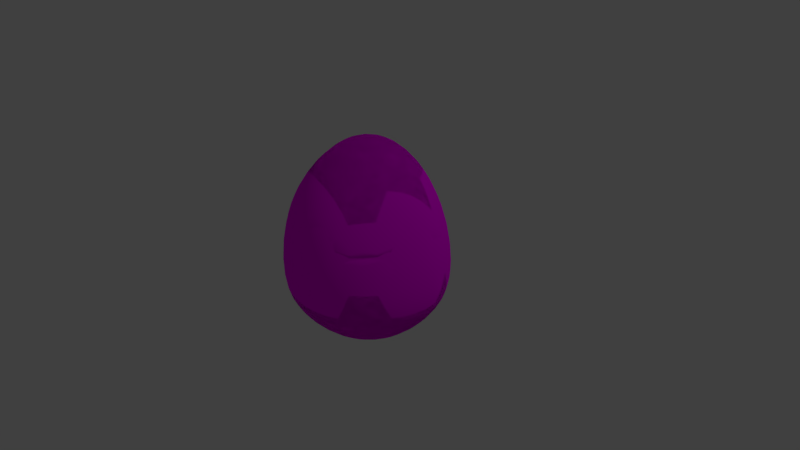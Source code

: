 # Source: egg_blender.blend  (saved by Blender 2.78.0; exported with 4.5.12 LTS)
import bpy
from mathutils import Matrix  # noqa: F401  (used for matrix-valued properties, if any)

bpy.ops.wm.read_factory_settings(use_empty=True)
scene = bpy.context.scene
scene.name = 'Scene'

# ---- collections
col_collection_1 = bpy.data.collections.new('Collection 1'); scene.collection.children.link(col_collection_1)

# ---- images (referenced by path relative to the original .blend; pixels are not part of the script)
import os
ASSET_DIR = os.environ.get("B2B_ASSET_DIR", "")  # directory of the original .blend (textures are referenced by path, not embedded)
HERE = os.path.dirname(os.path.abspath(__file__))  # packed textures are extracted next to this script under _unpacked/

def load_image(name, relpath, width, height, colorspace="sRGB"):
    """Load a texture the original file referenced (path relative to the .blend, or extracted next to this script)."""
    p = next((c for c in (os.path.join(HERE, relpath), os.path.join(ASSET_DIR, relpath)) if relpath and os.path.exists(c)), "")
    if p:
        img = bpy.data.images.load(p, check_existing=True)
        img.name = name
    else:  # same state as the original file: an image datablock whose file is absent (Cycles renders it pink)
        img = bpy.data.images.new(name, width, height)
        img.source = "FILE"
        img.filepath = "//" + (relpath or name)
    img.colorspace_settings.name = colorspace
    return img
img_egg_texture = load_image('egg_texture', 'egg_texture.png', 1024, 1024, 'sRGB')

# ---- materials (node trees are filled in below, after node groups)
mat_egg_material = bpy.data.materials.new('egg_material')
mat_egg_material.alpha_threshold = 0.0
mat_egg_material.roughness = 0.5
mat_egg_material.line_color = (0.0, 0.0, 0.0, 1.0)

# ---- material node trees
mat_egg_material.use_nodes = True; mat_egg_material.node_tree.nodes.clear()
_N = mat_egg_material.node_tree.nodes; _L = mat_egg_material.node_tree.links
n0 = _N.new('ShaderNodeOutputMaterial'); n0.name = 'Material Output'; n0.location = (471, 341)
n1 = _N.new('ShaderNodeBsdfDiffuse'); n1.name = 'Diffuse BSDF'; n1.location = (181, 341)
n2 = _N.new('ShaderNodeTexImage'); n2.name = 'Image Texture'; n2.location = (-49, 385)
n2.width = 140
n2.image = img_egg_texture
_L.new(n1.outputs[0], n0.inputs[0])
_L.new(n2.outputs[0], n1.inputs[0])
_L.new(n2.outputs[1], n1.inputs[1])
n0.is_active_output = True

# ---- world
world_world = bpy.data.worlds.new('World'); scene.world = world_world
world_world.color = (0.05088, 0.05088, 0.05088)
world_world.use_sun_shadow = False
world_world.sun_shadow_jitter_overblur = 0.0
world_world.cycles.sampling_method = 'MANUAL'

# ---- cameras
cam_camera = bpy.data.cameras.new('Camera')
cam_camera.clip_end = 100.0
cam_camera.lens = 35.0
cam_camera.sensor_width = 32.0
cam_camera.sensor_height = 18.0
cam_camera.ortho_scale = 7.314
cam_camera.dof.focus_distance = 0.0

# ---- lights
light_lamp = bpy.data.lights.new('Lamp', 'POINT')
light_lamp.transmission_factor = 0.0
light_lamp.cutoff_distance = 30.0
light_lamp.energy = 100.0
light_lamp.shadow_buffer_clip_start = 1.001
light_lamp.shadow_soft_size = 0.1
light_lamp.shadow_maximum_resolution = 0.006
light_lamp.use_absolute_resolution = True

# ---- meshes
me_icosphere_003 = bpy.data.meshes.new('Icosphere.003')
me_icosphere_003.from_pydata([(0.0, 0.0, -1.121), (0.8112, -0.5894, -0.5203), (-0.3099, -0.9536, -0.5203), (-1.003, 0.0, -0.5203), (-0.2874, 0.8847, -0.4827), (0.7911, 0.5748, -0.5075), (-0.261, -0.8033, -0.7371), (-0.1821, -0.5605, -0.9537), (-0.087, -0.2678, -1.085), (0.2278, -0.1655, -1.085), (0.4768, -0.3464, -0.9537), (0.6833, -0.4965, -0.7371), (0.5963, -0.7643, -0.5745), (0.2947, -0.907, -0.5954), (-0.03323, -0.9688, -0.5745), (0.9037, 0.3283, -0.5698), (0.9536, 0.0, -0.5954), (0.9111, -0.331, -0.5745), (0.2264, 0.1645, -1.079), (0.4726, 0.3433, -0.9451), (0.6643, 0.4827, -0.7166), (-0.8447, 0.0, -0.7371), (-0.5894, 0.0, -0.9536), (-0.2816, 0.0, -1.085), (-0.5426, -0.8033, -0.5745), (-0.7715, -0.5605, -0.5954), (-0.9317, -0.2678, -0.5745), (-0.2478, 0.7625, -0.6997), (-0.1776, 0.5466, -0.9299), (-0.08648, 0.2662, -1.079), (-0.9262, 0.2662, -0.5711), (-0.7524, 0.5467, -0.5807), (-0.5151, 0.7627, -0.5454), (-0.03068, 0.8946, -0.5304), (0.2775, 0.8539, -0.5606), (0.5687, 0.7288, -0.5479), (0.9556, -0.1471, 0.6924), (1.066, -0.3464, -2.93e-08), (0.9649, -0.4965, -0.3443), (0.9406, 0.484, -0.3356), (1.057, 0.3433, 2.904e-08), (1.055, 0.1628, 0.4503), (0.1532, -0.9559, 0.6925), (0.0, -1.121, -2.93e-08), (-0.174, -1.071, -0.3443), (0.7704, -0.7643, -0.3443), (0.659, -0.907, 2.93e-08), (0.4808, -0.9529, 0.4503), (-0.9491, -0.4883, 0.4503), (-1.066, -0.3464, -2.93e-08), (-1.072, -0.1655, -0.3443), (-0.4888, -0.9688, -0.3443), (-0.659, -0.907, 2.93e-08), (-0.7577, -0.7517, 0.4503), (-0.6538, 0.6471, 0.6686), (-0.6202, 0.8536, -2.757e-08), (-0.4528, 0.8974, -0.3189), (-1.067, 0.1647, -0.3427), (-1.057, 0.3433, 2.904e-08), (-0.9245, 0.4757, 0.4386), (0.4434, 0.8789, 0.4153), (0.6202, 0.8536, -2.757e-08), (0.7366, 0.7307, -0.3292), (-0.1583, 0.9746, -0.3133), (0.0, 1.005, 2.625e-08), (0.1389, 0.8697, 0.6513), (0.9274, 0.4577, 0.4836), (0.8789, 0.6386, 0.0), (0.6332, 0.6526, 0.7109), (-0.1384, 0.9522, 0.4499), (-0.3168, 0.975, -7.417e-07), (-0.4552, 0.8658, 0.4574), (-1.041, 0.1786, 0.494), (-1.121, -4.045e-07, 1.027e-06), (-0.9482, -0.1615, 0.7363), (-0.4489, -0.8488, 0.7363), (-0.3464, -1.066, -1.298e-06), (-0.152, -1.046, 0.4943), (0.7378, -0.7569, 0.4943), (0.907, -0.659, -3.136e-06), (0.9478, -0.4678, 0.4943), (0.3168, 0.975, -4.008e-14), (0.4663, 0.887, -0.3488), (0.1422, 0.9786, -0.3441), (-0.8789, 0.6386, -1.274e-13), (-0.7158, 0.7343, -0.3569), (-0.9451, 0.4664, -0.3668), (-0.907, -0.659, 1.346e-13), (-0.9661, -0.4768, -0.375), (-0.752, -0.7715, -0.375), (0.3464, -1.066, 4.696e-14), (0.1549, -1.066, -0.375), (0.5014, -0.9536, -0.375), (1.121, 0.0, 0.0), (1.062, -0.1821, -0.375), (1.055, 0.1809, -0.3724), (0.3931, 0.6386, -0.7862), (0.1511, 0.4651, -0.9781), (0.0561, 0.7313, -0.769), (-0.4861, 0.5715, -0.7866), (-0.4024, 0.2923, -0.9947), (-0.7098, 0.2923, -0.8048), (-0.7155, -0.2947, -0.8112), (-0.4056, -0.2947, -1.003), (-0.5014, -0.5894, -0.8112), (0.7455, 0.1805, -0.8041), (0.752, -0.1821, -0.8112), (0.5014, -8.273e-07, -1.003), (0.05918, -0.7715, -0.8112), (0.1549, -0.4768, -1.003), (0.4056, -0.6589, -0.8112), (0.8217, -0.1295, 0.6719), (0.907, 0.1369, 0.4636), (0.1317, -0.825, 0.6719), (0.4134, -0.8224, 0.4636), (-0.816, -0.4229, 0.4636), (-0.6515, -0.6494, 0.4636), (-0.5621, 0.5534, 0.6514), (-0.7949, 0.406, 0.4536), (0.3813, 0.7526, 0.4336), (0.1195, 0.7448, 0.6365), (0.7974, 0.3905, 0.4923), (0.5445, 0.5581, 0.6877), (-0.1189, 0.8157, 0.4633), (-0.3913, 0.7414, 0.4698), (-0.8952, 0.1505, 0.5012), (-0.8153, -0.1419, 0.7096), (-0.3859, -0.7329, 0.7096), (-0.1307, -0.9024, 0.5015), (0.6344, -0.6538, 0.5015), (0.815, -0.4053, 0.5015), (-0.444, -0.8399, 0.7343), (-0.7495, -0.7438, 0.4513), (0.9376, -0.463, 0.4948), (0.7298, -0.7489, 0.4948), (0.1515, -0.9458, 0.6909), (-0.1503, -1.035, 0.4948), (0.4756, -0.9428, 0.4513), (0.9173, 0.4525, 0.4843), (1.043, 0.1608, 0.4513), (-0.4502, 0.8562, 0.4584), (-0.1369, 0.9417, 0.451), (0.4386, 0.8692, 0.4167), (0.6263, 0.6453, 0.7091), (-0.9145, 0.4703, 0.4398), (-0.6467, 0.6399, 0.6673), (-1.03, 0.1764, 0.4945), (-0.9388, -0.4833, 0.4513), (-0.9379, -0.16, 0.7343), (0.9453, -0.1457, 0.6909), (0.1374, 0.8601, 0.6502), (-0.3922, -0.7445, 0.7123), (0.8283, -0.4115, 0.5007), (0.1339, -0.838, 0.6739), (0.4201, -0.8354, 0.4623), (0.8104, 0.3972, 0.4914), (-0.3977, 0.7538, 0.4685), (0.3875, 0.7653, 0.4317), (-0.8078, 0.4129, 0.4521), (-0.9098, 0.1533, 0.5005), (-0.8293, -0.4295, 0.4623), (-0.6621, -0.6596, 0.4623), (0.6447, -0.6641, 0.5007), (-0.1328, -0.9168, 0.5007), (0.9218, 0.1395, 0.4623), (-0.1209, 0.8293, 0.462), (0.5533, 0.5675, 0.6901), (-0.5713, 0.5627, 0.6531), (-0.8285, -0.1439, 0.7123), (0.8351, -0.1313, 0.6739), (0.1214, 0.7573, 0.638), (0.8721, -0.1361, 0.03269), (0.9627, 0.1466, 0.03269), (0.1398, -0.8743, 0.03269), (0.4388, -0.8716, 0.03269), (-0.8661, -0.4476, 0.03269), (-0.6915, -0.6879, 0.03269), (-0.5966, 0.5887, 0.03269), (-0.8437, 0.4322, 0.03269), (0.4047, 0.8002, 0.03269), (0.1268, 0.7919, 0.03269), (0.8464, 0.4158, 0.03269), (0.5779, 0.5937, 0.03269), (-0.1263, 0.8671, 0.03269), (-0.4154, 0.7882, 0.03269), (-0.9502, 0.1611, 0.03269), (-0.8653, -0.1493, 0.03269), (-0.4096, -0.7765, 0.03269), (-0.1387, -0.9565, 0.03269), (0.6733, -0.6927, 0.03269), (0.865, -0.4288, 0.03269), (0.8285, -0.1304, 0.03269), (0.9146, 0.1382, 0.03269), (0.1328, -0.8317, 0.03269), (0.4169, -0.8291, 0.03269), (-0.8228, -0.4263, 0.03269), (-0.6569, -0.6546, 0.03269), (-0.5668, 0.5581, 0.03269), (-0.8015, 0.4095, 0.03269), (0.3845, 0.7591, 0.03269), (0.1205, 0.7512, 0.03269), (0.8041, 0.3939, 0.03269), (0.549, 0.5629, 0.03269), (-0.1199, 0.8226, 0.03269), (-0.3946, 0.7477, 0.03269), (-0.9026, 0.1519, 0.03269), (-0.8221, -0.1429, 0.03269), (-0.3891, -0.7388, 0.03269), (-0.1318, -0.9098, 0.03269), (0.6397, -0.6591, 0.03269), (0.8218, -0.4085, 0.03269), (0.003238, -0.1367, 0.03269)], [], [(0, 9, 8), (1, 11, 17), (0, 8, 23), (0, 23, 29), (0, 29, 18), (1, 17, 38), (2, 14, 44), (3, 26, 50), (4, 32, 56), (5, 35, 62), (1, 38, 45), (2, 44, 51), (3, 50, 57), (4, 56, 63), (5, 62, 39), (40, 66, 41), (39, 67, 40), (40, 67, 66), (67, 68, 66), (39, 62, 67), (62, 61, 67), (67, 61, 68), (61, 60, 68), (64, 69, 65), (63, 70, 64), (64, 70, 69), (70, 71, 69), (63, 56, 70), (56, 55, 70), (70, 55, 71), (55, 54, 71), (58, 72, 59), (57, 73, 58), (58, 73, 72), (73, 74, 72), (57, 50, 73), (50, 49, 73), (73, 49, 74), (49, 48, 74), (52, 75, 53), (51, 76, 52), (52, 76, 75), (76, 77, 75), (51, 44, 76), (44, 43, 76), (76, 43, 77), (43, 42, 77), (46, 78, 47), (45, 79, 46), (46, 79, 78), (79, 80, 78), (45, 38, 79), (38, 37, 79), (79, 37, 80), (37, 36, 80), (61, 81, 60), (62, 82, 61), (60, 81, 65), (81, 64, 65), (61, 82, 81), (82, 83, 81), (81, 83, 64), (83, 63, 64), (62, 35, 82), (35, 34, 82), (82, 34, 83), (34, 33, 83), (83, 33, 63), (33, 4, 63), (55, 84, 54), (56, 85, 55), (54, 84, 59), (84, 58, 59), (55, 85, 84), (85, 86, 84), (84, 86, 58), (86, 57, 58), (56, 32, 85), (32, 31, 85), (85, 31, 86), (31, 30, 86), (86, 30, 57), (30, 3, 57), (49, 87, 48), (50, 88, 49), (48, 87, 53), (87, 52, 53), (49, 88, 87), (88, 89, 87), (87, 89, 52), (89, 51, 52), (50, 26, 88), (26, 25, 88), (88, 25, 89), (25, 24, 89), (89, 24, 51), (24, 2, 51), (43, 90, 42), (44, 91, 43), (42, 90, 47), (90, 46, 47), (43, 91, 90), (91, 92, 90), (90, 92, 46), (92, 45, 46), (44, 14, 91), (14, 13, 91), (91, 13, 92), (13, 12, 92), (92, 12, 45), (12, 1, 45), (37, 93, 36), (38, 94, 37), (36, 93, 41), (93, 40, 41), (37, 94, 93), (94, 95, 93), (93, 95, 40), (95, 39, 40), (38, 17, 94), (17, 16, 94), (94, 16, 95), (16, 15, 95), (95, 15, 39), (15, 5, 39), (20, 35, 5), (19, 96, 20), (18, 97, 19), (20, 96, 35), (96, 34, 35), (19, 97, 96), (97, 98, 96), (96, 98, 34), (98, 33, 34), (18, 29, 97), (29, 28, 97), (97, 28, 98), (28, 27, 98), (98, 27, 33), (27, 4, 33), (27, 32, 4), (28, 99, 27), (29, 100, 28), (27, 99, 32), (99, 31, 32), (28, 100, 99), (100, 101, 99), (99, 101, 31), (101, 30, 31), (29, 23, 100), (23, 22, 100), (100, 22, 101), (22, 21, 101), (101, 21, 30), (21, 3, 30), (21, 26, 3), (22, 102, 21), (23, 103, 22), (21, 102, 26), (102, 25, 26), (22, 103, 102), (103, 104, 102), (102, 104, 25), (104, 24, 25), (23, 8, 103), (8, 7, 103), (103, 7, 104), (7, 6, 104), (104, 6, 24), (6, 2, 24), (15, 20, 5), (16, 105, 15), (17, 106, 16), (15, 105, 20), (105, 19, 20), (16, 106, 105), (106, 107, 105), (105, 107, 19), (107, 18, 19), (17, 11, 106), (11, 10, 106), (106, 10, 107), (10, 9, 107), (107, 9, 18), (9, 0, 18), (6, 14, 2), (7, 108, 6), (8, 109, 7), (6, 108, 14), (108, 13, 14), (7, 109, 108), (109, 110, 108), (108, 110, 13), (110, 12, 13), (8, 9, 109), (9, 10, 109), (109, 10, 110), (10, 11, 110), (110, 11, 12), (11, 1, 12), (161, 151, 127, 116), (162, 152, 130, 129), (163, 153, 113, 128), (153, 154, 114, 113), (164, 155, 121, 112), (165, 156, 124, 123), (166, 157, 119, 122), (167, 158, 118, 117), (158, 159, 125, 118), (151, 163, 128, 127), (168, 160, 115, 126), (155, 166, 122, 121), (169, 164, 112, 111), (154, 162, 129, 114), (160, 161, 116, 115), (152, 169, 111, 130), (170, 165, 123, 120), (159, 168, 126, 125), (157, 170, 120, 119), (156, 167, 117, 124), (71, 54, 145, 140), (60, 65, 150, 142), (72, 74, 148, 146), (65, 69, 141, 150), (80, 36, 149, 133), (48, 53, 132, 147), (47, 78, 134, 137), (36, 41, 139, 149), (66, 68, 143, 138), (74, 48, 147, 148), (75, 77, 136, 131), (59, 72, 146, 144), (54, 59, 144, 145), (68, 60, 142, 143), (69, 71, 140, 141), (41, 66, 138, 139), (42, 47, 137, 135), (77, 42, 135, 136), (78, 80, 133, 134), (53, 75, 131, 132), (140, 145, 167, 156), (142, 150, 170, 157), (146, 148, 168, 159), (150, 141, 165, 170), (133, 149, 169, 152), (147, 132, 161, 160), (137, 134, 162, 154), (149, 139, 164, 169), (138, 143, 166, 155), (148, 147, 160, 168), (131, 136, 163, 151), (144, 146, 159, 158), (145, 144, 158, 167), (143, 142, 157, 166), (141, 140, 156, 165), (139, 138, 155, 164), (135, 137, 154, 153), (136, 135, 153, 163), (134, 133, 152, 162), (132, 131, 151, 161), (129, 130, 190, 189), (118, 125, 185, 178), (130, 111, 171, 190), (125, 126, 186, 185), (112, 121, 181, 172), (119, 120, 180, 179), (126, 115, 175, 186), (121, 122, 182, 181), (117, 118, 178, 177), (116, 127, 187, 176), (122, 119, 179, 182), (115, 116, 176, 175), (127, 128, 188, 187), (120, 123, 183, 180), (113, 114, 174, 173), (128, 113, 173, 188), (123, 124, 184, 183), (111, 112, 172, 171), (114, 129, 189, 174), (124, 117, 177, 184), (178, 185, 205, 198), (190, 171, 191, 210), (185, 186, 206, 205), (172, 181, 201, 192), (179, 180, 200, 199), (186, 175, 195, 206), (181, 182, 202, 201), (177, 178, 198, 197), (176, 187, 207, 196), (182, 179, 199, 202), (175, 176, 196, 195), (187, 188, 208, 207), (180, 183, 203, 200), (173, 174, 194, 193), (188, 173, 193, 208), (183, 184, 204, 203), (171, 172, 192, 191), (174, 189, 209, 194), (184, 177, 197, 204), (189, 190, 210, 209), (205, 206, 211, 198), (204, 197, 198, 211), (200, 203, 204, 211), (202, 199, 200, 211), (192, 201, 202, 211), (210, 191, 192, 211), (194, 209, 210, 211), (208, 193, 194, 211), (196, 207, 208, 211), (206, 195, 196, 211)])
me_icosphere_003.polygons.foreach_set('use_smooth', [True] * 310)
_uv = me_icosphere_003.uv_layers.new(name='UVMap')
_uv.uv.foreach_set('vector', [0.1827, 0.7976, 0.1761, 0.7357, 0.2266, 0.773, 0.1722, 0.0695, 0.1702, 0.02889, 0.2193, 0.05701, 0.1827, 0.7976, 0.2266, 0.773, 0.215, 0.8452, 0.1827, 0.7976, 0.215, 0.8452, 0.1573, 0.8524, 0.1827, 0.7976, 0.1573, 0.8524, 0.1333, 0.7851, 0.1722, 0.0695, 0.2193, 0.05701, 0.2033, 0.1027, 0.4746, 0.8151, 0.4308, 0.8375, 0.4445, 0.7757, 0.6672, 0.8723, 0.6316, 0.8611, 0.664, 0.8186, 0.9236, 0.3933, 0.8794, 0.3993, 0.9086, 0.3512, 0.5173, 0.4541, 0.4689, 0.45, 0.5, 0.4076, 0.1722, 0.0695, 0.2033, 0.1027, 0.1446, 0.1074, 0.4746, 0.8151, 0.4445, 0.7757, 0.5018, 0.7704, 0.7222, 0.3775, 0.6954, 0.3363, 0.7393, 0.3357, 0.9236, 0.3933, 0.9086, 0.3512, 0.9538, 0.3602, 0.5173, 0.4541, 0.5, 0.4076, 0.554, 0.4247, 0.5978, 0.3603, 0.5864, 0.2461, 0.634, 0.2684, 0.554, 0.4247, 0.542, 0.3436, 0.5978, 0.3603, 0.5978, 0.3603, 0.542, 0.3436, 0.5864, 0.2461, 0.542, 0.3436, 0.5269, 0.2324, 0.5864, 0.2461, 0.554, 0.4247, 0.5, 0.4076, 0.542, 0.3436, 0.5, 0.4076, 0.4836, 0.3273, 0.542, 0.3436, 0.542, 0.3436, 0.4836, 0.3273, 0.5269, 0.2324, 0.4836, 0.3273, 0.4726, 0.2298, 0.5269, 0.2324, 0.3826, 0.3017, 0.3865, 0.2007, 0.4246, 0.219, 0.9538, 0.3602, 0.9407, 0.2853, 0.9822, 0.2964, 0.9822, 0.2964, 0.9407, 0.2853, 0.9671, 0.192, 0.9407, 0.2853, 0.9183, 0.1793, 0.9671, 0.192, 0.9538, 0.3602, 0.9086, 0.3512, 0.9407, 0.2853, 0.9086, 0.3512, 0.8888, 0.2748, 0.9407, 0.2853, 0.9407, 0.2853, 0.8888, 0.2748, 0.9183, 0.1793, 0.8888, 0.2748, 0.8664, 0.1772, 0.9183, 0.1793, 0.7701, 0.2601, 0.7594, 0.1515, 0.8111, 0.1675, 0.7393, 0.3357, 0.7176, 0.2582, 0.7701, 0.2601, 0.7701, 0.2601, 0.7176, 0.2582, 0.7594, 0.1515, 0.7176, 0.2582, 0.7126, 0.1518, 0.7594, 0.1515, 0.7393, 0.3357, 0.6954, 0.3363, 0.7176, 0.2582, 0.6954, 0.3363, 0.6787, 0.2605, 0.7176, 0.2582, 0.7176, 0.2582, 0.6787, 0.2605, 0.7126, 0.1518, 0.6489, 0.7338, 0.6213, 0.637, 0.664, 0.6531, 0.5357, 0.7002, 0.5112, 0.6077, 0.5681, 0.6212, 0.5018, 0.7704, 0.4736, 0.7, 0.5357, 0.7002, 0.5357, 0.7002, 0.4736, 0.7, 0.5112, 0.6077, 0.4736, 0.7, 0.4493, 0.6134, 0.5112, 0.6077, 0.5018, 0.7704, 0.4445, 0.7757, 0.4736, 0.7, 0.4445, 0.7757, 0.4158, 0.7112, 0.4736, 0.7, 0.4736, 0.7, 0.4158, 0.7112, 0.4493, 0.6134, 0.4158, 0.7112, 0.3991, 0.6368, 0.4493, 0.6134, 0.1163, 0.1857, 0.1515, 0.2928, 0.09627, 0.2915, 0.1446, 0.1074, 0.1776, 0.1784, 0.1163, 0.1857, 0.1163, 0.1857, 0.1776, 0.1784, 0.1515, 0.2928, 0.1776, 0.1784, 0.2148, 0.2878, 0.1515, 0.2928, 0.1446, 0.1074, 0.2033, 0.1027, 0.1776, 0.1784, 0.2033, 0.1027, 0.2392, 0.176, 0.1776, 0.1784, 0.1776, 0.1784, 0.2392, 0.176, 0.2148, 0.2878, 0.2392, 0.176, 0.2695, 0.2779, 0.2148, 0.2878, 0.4836, 0.3273, 0.4291, 0.313, 0.4726, 0.2298, 0.5, 0.4076, 0.4456, 0.3974, 0.4836, 0.3273, 0.4726, 0.2298, 0.4291, 0.313, 0.4246, 0.219, 0.4291, 0.313, 0.3826, 0.3017, 0.4246, 0.219, 0.4836, 0.3273, 0.4456, 0.3974, 0.4291, 0.313, 0.4456, 0.3974, 0.3917, 0.3825, 0.4291, 0.313, 0.4291, 0.313, 0.3917, 0.3825, 0.3826, 0.3017, 0.3917, 0.3825, 0.3521, 0.3662, 0.3826, 0.3017, 0.5, 0.4076, 0.4689, 0.45, 0.4456, 0.3974, 0.4689, 0.45, 0.4152, 0.4388, 0.4456, 0.3974, 0.4456, 0.3974, 0.4152, 0.4388, 0.3917, 0.3825, 0.4152, 0.4388, 0.3698, 0.4207, 0.3917, 0.3825, 0.3917, 0.3825, 0.3698, 0.4207, 0.3521, 0.3662, 0.9545, 0.4129, 0.9236, 0.3933, 0.9538, 0.3602, 0.8888, 0.2748, 0.8299, 0.266, 0.8664, 0.1772, 0.9086, 0.3512, 0.8553, 0.3506, 0.8888, 0.2748, 0.8664, 0.1772, 0.8299, 0.266, 0.8111, 0.1675, 0.8299, 0.266, 0.7701, 0.2601, 0.8111, 0.1675, 0.8888, 0.2748, 0.8553, 0.3506, 0.8299, 0.266, 0.8553, 0.3506, 0.7928, 0.345, 0.8299, 0.266, 0.8299, 0.266, 0.7928, 0.345, 0.7701, 0.2601, 0.7928, 0.345, 0.7393, 0.3357, 0.7701, 0.2601, 0.9086, 0.3512, 0.8794, 0.3993, 0.8553, 0.3506, 0.8794, 0.3993, 0.8223, 0.399, 0.8553, 0.3506, 0.8553, 0.3506, 0.8223, 0.399, 0.7928, 0.345, 0.8223, 0.399, 0.7652, 0.3911, 0.7928, 0.345, 0.7928, 0.345, 0.7652, 0.3911, 0.7393, 0.3357, 0.7652, 0.3911, 0.7222, 0.3775, 0.7393, 0.3357, 0.6489, 0.7338, 0.5962, 0.7118, 0.6213, 0.637, 0.664, 0.8186, 0.6192, 0.8003, 0.6489, 0.7338, 0.6213, 0.637, 0.5962, 0.7118, 0.5681, 0.6212, 0.5962, 0.7118, 0.5357, 0.7002, 0.5681, 0.6212, 0.6489, 0.7338, 0.6192, 0.8003, 0.5962, 0.7118, 0.6192, 0.8003, 0.5596, 0.7826, 0.5962, 0.7118, 0.5962, 0.7118, 0.5596, 0.7826, 0.5357, 0.7002, 0.5596, 0.7826, 0.5018, 0.7704, 0.5357, 0.7002, 0.664, 0.8186, 0.6316, 0.8611, 0.6192, 0.8003, 0.6316, 0.8611, 0.5803, 0.8452, 0.6192, 0.8003, 0.6192, 0.8003, 0.5803, 0.8452, 0.5596, 0.7826, 0.5803, 0.8452, 0.5234, 0.829, 0.5596, 0.7826, 0.5596, 0.7826, 0.5234, 0.829, 0.5018, 0.7704, 0.5234, 0.829, 0.4746, 0.8151, 0.5018, 0.7704, 0.01777, 0.2114, 0.06122, 0.197, 0.04997, 0.3036, 0.4445, 0.7757, 0.3946, 0.7979, 0.4158, 0.7112, 0.04997, 0.3036, 0.06122, 0.197, 0.09627, 0.2915, 0.06122, 0.197, 0.1163, 0.1857, 0.09627, 0.2915, 0.4158, 0.7112, 0.3946, 0.7979, 0.3681, 0.7329, 0.03753, 0.1231, 0.08933, 0.1096, 0.06122, 0.197, 0.06122, 0.197, 0.08933, 0.1096, 0.1163, 0.1857, 0.08933, 0.1096, 0.1446, 0.1074, 0.1163, 0.1857, 0.4445, 0.7757, 0.4308, 0.8375, 0.3946, 0.7979, 0.4308, 0.8375, 0.3863, 0.8631, 0.3946, 0.7979, 0.3946, 0.7979, 0.3863, 0.8631, 0.3521, 0.825, 0.07251, 0.07099, 0.1243, 0.06447, 0.08933, 0.1096, 0.08933, 0.1096, 0.1243, 0.06447, 0.1446, 0.1074, 0.1243, 0.06447, 0.1722, 0.0695, 0.1446, 0.1074, 0.2392, 0.176, 0.295, 0.1786, 0.2695, 0.2779, 0.2033, 0.1027, 0.2585, 0.09634, 0.2392, 0.176, 0.2695, 0.2779, 0.295, 0.1786, 0.3166, 0.2827, 0.6432, 0.375, 0.5978, 0.3603, 0.634, 0.2684, 0.2392, 0.176, 0.2585, 0.09634, 0.295, 0.1786, 0.2585, 0.09634, 0.3103, 0.1025, 0.295, 0.1786, 0.6432, 0.375, 0.6006, 0.4476, 0.5978, 0.3603, 0.6006, 0.4476, 0.554, 0.4247, 0.5978, 0.3603, 0.2033, 0.1027, 0.2193, 0.05701, 0.2585, 0.09634, 0.2193, 0.05701, 0.2713, 0.05536, 0.2585, 0.09634, 0.2585, 0.09634, 0.2713, 0.05536, 0.3103, 0.1025, 0.5975, 0.4998, 0.5566, 0.4805, 0.6006, 0.4476, 0.6006, 0.4476, 0.5566, 0.4805, 0.554, 0.4247, 0.5566, 0.4805, 0.5173, 0.4541, 0.554, 0.4247, 0.5018, 0.4991, 0.4689, 0.45, 0.5173, 0.4541, 0.07732, 0.7732, 0.04413, 0.8332, 0.03023, 0.7661, 0.1333, 0.7851, 0.1006, 0.8442, 0.07732, 0.7732, 0.5018, 0.4991, 0.4454, 0.4998, 0.4689, 0.45, 0.4454, 0.4998, 0.4152, 0.4388, 0.4689, 0.45, 0.07732, 0.7732, 0.1006, 0.8442, 0.04413, 0.8332, 0.1006, 0.8442, 0.07159, 0.9035, 0.04413, 0.8332, 0.04413, 0.8332, 0.07159, 0.9035, 0.02372, 0.8887, 0.39, 0.4817, 0.3698, 0.4207, 0.4152, 0.4388, 0.1333, 0.7851, 0.1573, 0.8524, 0.1006, 0.8442, 0.1573, 0.8524, 0.1277, 0.912, 0.1006, 0.8442, 0.1006, 0.8442, 0.1277, 0.912, 0.07159, 0.9035, 0.1277, 0.912, 0.1017, 0.9601, 0.07159, 0.9035, 0.07159, 0.9035, 0.1017, 0.9601, 0.05416, 0.9467, 0.9084, 0.4429, 0.9236, 0.3933, 0.9545, 0.4129, 0.9084, 0.4429, 0.8794, 0.3993, 0.9236, 0.3933, 0.1277, 0.912, 0.1571, 0.9698, 0.1017, 0.9601, 0.1573, 0.8524, 0.189, 0.9105, 0.1277, 0.912, 0.9084, 0.4429, 0.8535, 0.4539, 0.8794, 0.3993, 0.8535, 0.4539, 0.8223, 0.399, 0.8794, 0.3993, 0.1277, 0.912, 0.189, 0.9105, 0.1571, 0.9698, 0.189, 0.9105, 0.2202, 0.9652, 0.1571, 0.9698, 0.8535, 0.4539, 0.7901, 0.4504, 0.8223, 0.399, 0.7901, 0.4504, 0.7652, 0.3911, 0.8223, 0.399, 0.1573, 0.8524, 0.215, 0.8452, 0.189, 0.9105, 0.215, 0.8452, 0.2479, 0.8989, 0.189, 0.9105, 0.189, 0.9105, 0.2479, 0.8989, 0.2202, 0.9652, 0.2479, 0.8989, 0.2722, 0.9455, 0.2202, 0.9652, 0.7901, 0.4504, 0.737, 0.431, 0.7652, 0.3911, 0.737, 0.431, 0.7222, 0.3775, 0.7652, 0.3911, 0.6416, 0.9227, 0.6316, 0.8611, 0.6672, 0.8723, 0.6012, 0.9776, 0.5945, 0.9156, 0.6416, 0.9227, 0.215, 0.8452, 0.2656, 0.8236, 0.2479, 0.8989, 0.6416, 0.9227, 0.5945, 0.9156, 0.6316, 0.8611, 0.5945, 0.9156, 0.5803, 0.8452, 0.6316, 0.8611, 0.6012, 0.9776, 0.546, 0.9682, 0.5945, 0.9156, 0.546, 0.9682, 0.535, 0.8979, 0.5945, 0.9156, 0.5945, 0.9156, 0.535, 0.8979, 0.5803, 0.8452, 0.535, 0.8979, 0.5234, 0.829, 0.5803, 0.8452, 0.215, 0.8452, 0.2266, 0.773, 0.2656, 0.8236, 0.2266, 0.773, 0.2722, 0.7477, 0.2656, 0.8236, 0.546, 0.9682, 0.488, 0.944, 0.535, 0.8979, 0.488, 0.944, 0.4794, 0.8745, 0.535, 0.8979, 0.535, 0.8979, 0.4794, 0.8745, 0.5234, 0.829, 0.4794, 0.8745, 0.4746, 0.8151, 0.5234, 0.829, 0.5566, 0.4805, 0.5018, 0.4991, 0.5173, 0.4541, 0.05505, 0.6484, 0.06214, 0.7061, 0.01777, 0.706, 0.1024, 0.6067, 0.1085, 0.6509, 0.05505, 0.6484, 0.01777, 0.706, 0.06214, 0.7061, 0.03023, 0.7661, 0.06214, 0.7061, 0.07732, 0.7732, 0.03023, 0.7661, 0.05505, 0.6484, 0.1085, 0.6509, 0.06214, 0.7061, 0.1085, 0.6509, 0.1199, 0.7162, 0.06214, 0.7061, 0.06214, 0.7061, 0.1199, 0.7162, 0.07732, 0.7732, 0.1199, 0.7162, 0.1333, 0.7851, 0.07732, 0.7732, 0.1024, 0.6067, 0.1553, 0.617, 0.1085, 0.6509, 0.1553, 0.617, 0.1663, 0.6697, 0.1085, 0.6509, 0.1085, 0.6509, 0.1663, 0.6697, 0.1199, 0.7162, 0.1663, 0.6697, 0.1761, 0.7357, 0.1199, 0.7162, 0.1199, 0.7162, 0.1761, 0.7357, 0.1333, 0.7851, 0.1761, 0.7357, 0.1827, 0.7976, 0.1333, 0.7851, 0.4794, 0.8745, 0.4308, 0.8375, 0.4746, 0.8151, 0.488, 0.944, 0.433, 0.9074, 0.4794, 0.8745, 0.2266, 0.773, 0.2227, 0.7031, 0.2722, 0.7477, 0.4794, 0.8745, 0.433, 0.9074, 0.4308, 0.8375, 0.433, 0.9074, 0.3863, 0.8631, 0.4308, 0.8375, 0.488, 0.944, 0.444, 0.9776, 0.433, 0.9074, 0.444, 0.9776, 0.3906, 0.9345, 0.433, 0.9074, 0.433, 0.9074, 0.3906, 0.9345, 0.3863, 0.8631, 0.3906, 0.9345, 0.3536, 0.8868, 0.3863, 0.8631, 0.2266, 0.773, 0.1761, 0.7357, 0.2227, 0.7031, 0.1761, 0.7357, 0.1663, 0.6697, 0.2227, 0.7031, 0.2227, 0.7031, 0.1663, 0.6697, 0.2113, 0.6378, 0.1663, 0.6697, 0.1553, 0.617, 0.2113, 0.6378, 0.1174, 0.02241, 0.1702, 0.02889, 0.1243, 0.06447, 0.1702, 0.02889, 0.1722, 0.0695, 0.1243, 0.06447, 0.5681, 0.6212, 0.5112, 0.6077, 0.5112, 0.6077, 0.5681, 0.6212, 0.1515, 0.2928, 0.2148, 0.2878, 0.2148, 0.2878, 0.1515, 0.2928, 0.4493, 0.6134, 0.3991, 0.6368, 0.3991, 0.6368, 0.4493, 0.6134, 0.04997, 0.3036, 0.09627, 0.2915, 0.09627, 0.2915, 0.04997, 0.3036, 0.634, 0.2684, 0.5864, 0.2461, 0.5864, 0.2461, 0.634, 0.2684, 0.9671, 0.192, 0.9183, 0.1793, 0.9183, 0.1793, 0.9671, 0.192, 0.5269, 0.2324, 0.4726, 0.2298, 0.4726, 0.2298, 0.5269, 0.2324, 0.8664, 0.1772, 0.8111, 0.1675, 0.8111, 0.1675, 0.8664, 0.1772, 0.8111, 0.1675, 0.7594, 0.1515, 0.7594, 0.1515, 0.8111, 0.1675, 0.5112, 0.6077, 0.4493, 0.6134, 0.4493, 0.6134, 0.5112, 0.6077, 0.664, 0.6531, 0.6213, 0.637, 0.6213, 0.637, 0.664, 0.6531, 0.5864, 0.2461, 0.5269, 0.2324, 0.5269, 0.2324, 0.5864, 0.2461, 0.2695, 0.2779, 0.3166, 0.2827, 0.3166, 0.2827, 0.2695, 0.2779, 0.09627, 0.2915, 0.1515, 0.2928, 0.1515, 0.2928, 0.09627, 0.2915, 0.6213, 0.637, 0.5681, 0.6212, 0.5681, 0.6212, 0.6213, 0.637, 0.2148, 0.2878, 0.2695, 0.2779, 0.2695, 0.2779, 0.2148, 0.2878, 0.4246, 0.219, 0.3865, 0.2007, 0.3865, 0.2007, 0.4246, 0.219, 0.7594, 0.1515, 0.7126, 0.1518, 0.7126, 0.1518, 0.7594, 0.1515, 0.4726, 0.2298, 0.4246, 0.219, 0.4246, 0.219, 0.4726, 0.2298, 0.9183, 0.1793, 0.8664, 0.1772, 0.8664, 0.1772, 0.9183, 0.1793, 0.9183, 0.1793, 0.8664, 0.1772, 0.8664, 0.1772, 0.9183, 0.1793, 0.4726, 0.2298, 0.4246, 0.219, 0.4246, 0.219, 0.4726, 0.2298, 0.7594, 0.1515, 0.7126, 0.1518, 0.7126, 0.1518, 0.7594, 0.1515, 0.4246, 0.219, 0.3865, 0.2007, 0.3865, 0.2007, 0.4246, 0.219, 0.2148, 0.2878, 0.2695, 0.2779, 0.2695, 0.2779, 0.2148, 0.2878, 0.6213, 0.637, 0.5681, 0.6212, 0.5681, 0.6212, 0.6213, 0.637, 0.09627, 0.2915, 0.1515, 0.2928, 0.1515, 0.2928, 0.09627, 0.2915, 0.2695, 0.2779, 0.3166, 0.2827, 0.3166, 0.2827, 0.2695, 0.2779, 0.5864, 0.2461, 0.5269, 0.2324, 0.5269, 0.2324, 0.5864, 0.2461, 0.664, 0.6531, 0.6213, 0.637, 0.6213, 0.637, 0.664, 0.6531, 0.5112, 0.6077, 0.4493, 0.6134, 0.4493, 0.6134, 0.5112, 0.6077, 0.8111, 0.1675, 0.7594, 0.1515, 0.7594, 0.1515, 0.8111, 0.1675, 0.8664, 0.1772, 0.8111, 0.1675, 0.8111, 0.1675, 0.8664, 0.1772, 0.5269, 0.2324, 0.4726, 0.2298, 0.4726, 0.2298, 0.5269, 0.2324, 0.9671, 0.192, 0.9183, 0.1793, 0.9183, 0.1793, 0.9671, 0.192, 0.634, 0.2684, 0.5864, 0.2461, 0.5864, 0.2461, 0.634, 0.2684, 0.04997, 0.3036, 0.09627, 0.2915, 0.09627, 0.2915, 0.04997, 0.3036, 0.4493, 0.6134, 0.3991, 0.6368, 0.3991, 0.6368, 0.4493, 0.6134, 0.1515, 0.2928, 0.2148, 0.2878, 0.2148, 0.2878, 0.1515, 0.2928, 0.5681, 0.6212, 0.5112, 0.6077, 0.5112, 0.6077, 0.5681, 0.6212, 0.9183, 0.1793, 0.8664, 0.1772, 0.8664, 0.1772, 0.9183, 0.1793, 0.4726, 0.2298, 0.4246, 0.219, 0.4246, 0.219, 0.4726, 0.2298, 0.7594, 0.1515, 0.7126, 0.1518, 0.7126, 0.1518, 0.7594, 0.1515, 0.4246, 0.219, 0.3865, 0.2007, 0.3865, 0.2007, 0.4246, 0.219, 0.2148, 0.2878, 0.2695, 0.2779, 0.2695, 0.2779, 0.2148, 0.2878, 0.6213, 0.637, 0.5681, 0.6212, 0.5681, 0.6212, 0.6213, 0.637, 0.09627, 0.2915, 0.1515, 0.2928, 0.1515, 0.2928, 0.09627, 0.2915, 0.2695, 0.2779, 0.3166, 0.2827, 0.3166, 0.2827, 0.2695, 0.2779, 0.5864, 0.2461, 0.5269, 0.2324, 0.5269, 0.2324, 0.5864, 0.2461, 0.664, 0.6531, 0.6213, 0.637, 0.6213, 0.637, 0.664, 0.6531, 0.5112, 0.6077, 0.4493, 0.6134, 0.4493, 0.6134, 0.5112, 0.6077, 0.8111, 0.1675, 0.7594, 0.1515, 0.7594, 0.1515, 0.8111, 0.1675, 0.8664, 0.1772, 0.8111, 0.1675, 0.8111, 0.1675, 0.8664, 0.1772, 0.5269, 0.2324, 0.4726, 0.2298, 0.4726, 0.2298, 0.5269, 0.2324, 0.9671, 0.192, 0.9183, 0.1793, 0.9183, 0.1793, 0.9671, 0.192, 0.634, 0.2684, 0.5864, 0.2461, 0.5864, 0.2461, 0.634, 0.2684, 0.04997, 0.3036, 0.09627, 0.2915, 0.09627, 0.2915, 0.04997, 0.3036, 0.4493, 0.6134, 0.3991, 0.6368, 0.3991, 0.6368, 0.4493, 0.6134, 0.1515, 0.2928, 0.2148, 0.2878, 0.2148, 0.2878, 0.1515, 0.2928, 0.5681, 0.6212, 0.5112, 0.6077, 0.5112, 0.6077, 0.5681, 0.6212, 0.1515, 0.2928, 0.2148, 0.2878, 0.2148, 0.2878, 0.1515, 0.2928, 0.8111, 0.1675, 0.7594, 0.1515, 0.7594, 0.1515, 0.8111, 0.1675, 0.2148, 0.2878, 0.2695, 0.2779, 0.2695, 0.2779, 0.2148, 0.2878, 0.7594, 0.1515, 0.7126, 0.1518, 0.7126, 0.1518, 0.7594, 0.1515, 0.634, 0.2684, 0.5864, 0.2461, 0.5864, 0.2461, 0.634, 0.2684, 0.4726, 0.2298, 0.4246, 0.219, 0.4246, 0.219, 0.4726, 0.2298, 0.664, 0.6531, 0.6213, 0.637, 0.6213, 0.637, 0.664, 0.6531, 0.5864, 0.2461, 0.5269, 0.2324, 0.5269, 0.2324, 0.5864, 0.2461, 0.8664, 0.1772, 0.8111, 0.1675, 0.8111, 0.1675, 0.8664, 0.1772, 0.5681, 0.6212, 0.5112, 0.6077, 0.5112, 0.6077, 0.5681, 0.6212, 0.5269, 0.2324, 0.4726, 0.2298, 0.4726, 0.2298, 0.5269, 0.2324, 0.6213, 0.637, 0.5681, 0.6212, 0.5681, 0.6212, 0.6213, 0.637, 0.5112, 0.6077, 0.4493, 0.6134, 0.4493, 0.6134, 0.5112, 0.6077, 0.4246, 0.219, 0.3865, 0.2007, 0.3865, 0.2007, 0.4246, 0.219, 0.04997, 0.3036, 0.09627, 0.2915, 0.09627, 0.2915, 0.04997, 0.3036, 0.4493, 0.6134, 0.3991, 0.6368, 0.3991, 0.6368, 0.4493, 0.6134, 0.9671, 0.192, 0.9183, 0.1793, 0.9183, 0.1793, 0.9671, 0.192, 0.2695, 0.2779, 0.3166, 0.2827, 0.3166, 0.2827, 0.2695, 0.2779, 0.09627, 0.2915, 0.1515, 0.2928, 0.1515, 0.2928, 0.09627, 0.2915, 0.9183, 0.1793, 0.8664, 0.1772, 0.8664, 0.1772, 0.9183, 0.1793, 0.8111, 0.1675, 0.7594, 0.1515, 0.7594, 0.1515, 0.8111, 0.1675, 0.2148, 0.2878, 0.2695, 0.2779, 0.2695, 0.2779, 0.2148, 0.2878, 0.7594, 0.1515, 0.7126, 0.1518, 0.7126, 0.1518, 0.7594, 0.1515, 0.634, 0.2684, 0.5864, 0.2461, 0.5864, 0.2461, 0.634, 0.2684, 0.4726, 0.2298, 0.4246, 0.219, 0.4246, 0.219, 0.4726, 0.2298, 0.664, 0.6531, 0.6213, 0.637, 0.6213, 0.637, 0.664, 0.6531, 0.5864, 0.2461, 0.5269, 0.2324, 0.5269, 0.2324, 0.5864, 0.2461, 0.8664, 0.1772, 0.8111, 0.1675, 0.8111, 0.1675, 0.8664, 0.1772, 0.5681, 0.6212, 0.5112, 0.6077, 0.5112, 0.6077, 0.5681, 0.6212, 0.5269, 0.2324, 0.4726, 0.2298, 0.4726, 0.2298, 0.5269, 0.2324, 0.6213, 0.637, 0.5681, 0.6212, 0.5681, 0.6212, 0.6213, 0.637, 0.5112, 0.6077, 0.4493, 0.6134, 0.4493, 0.6134, 0.5112, 0.6077, 0.4246, 0.219, 0.3865, 0.2007, 0.3865, 0.2007, 0.4246, 0.219, 0.04997, 0.3036, 0.09627, 0.2915, 0.09627, 0.2915, 0.04997, 0.3036, 0.4493, 0.6134, 0.3991, 0.6368, 0.3991, 0.6368, 0.4493, 0.6134, 0.9671, 0.192, 0.9183, 0.1793, 0.9183, 0.1793, 0.9671, 0.192, 0.2695, 0.2779, 0.3166, 0.2827, 0.3166, 0.2827, 0.2695, 0.2779, 0.09627, 0.2915, 0.1515, 0.2928, 0.1515, 0.2928, 0.09627, 0.2915, 0.9183, 0.1793, 0.8664, 0.1772, 0.8664, 0.1772, 0.9183, 0.1793, 0.1515, 0.2928, 0.2148, 0.2878, 0.2148, 0.2878, 0.1515, 0.2928, 0.7594, 0.1515, 0.7126, 0.1518, 0.0, 0.0, 0.8111, 0.1675, 0.9183, 0.1793, 0.8664, 0.1772, 0.8111, 0.1675, 0.0, 0.0, 0.4246, 0.219, 0.9671, 0.192, 0.9183, 0.1793, 0.0, 0.0, 0.5269, 0.2324, 0.4726, 0.2298, 0.4246, 0.219, 0.0, 0.0, 0.634, 0.2684, 0.5864, 0.2461, 0.5269, 0.2324, 0.0, 0.0, 0.2148, 0.2878, 0.2695, 0.2779, 0.634, 0.2684, 0.0, 0.0, 0.09627, 0.2915, 0.1515, 0.2928, 0.2148, 0.2878, 0.0, 0.0, 0.4493, 0.6134, 0.04997, 0.3036, 0.09627, 0.2915, 0.0, 0.0, 0.5681, 0.6212, 0.5112, 0.6077, 0.4493, 0.6134, 0.0, 0.0, 0.7126, 0.1518, 0.6213, 0.637, 0.5681, 0.6212, 0.0, 0.0])
me_icosphere_003.materials.append(mat_egg_material)
me_icosphere_003.use_remesh_preserve_volume = False
me_icosphere_003.use_remesh_preserve_attributes = False
me_icosphere_003.use_mirror_vertex_groups = False
me_icosphere_003.update()
me_icosphere_001 = bpy.data.meshes.new('Icosphere.001')
me_icosphere_001.from_pydata([(0.0, 0.0, -1.121), (0.8112, -0.5894, -0.5203), (-0.3099, -0.9536, -0.5203), (-1.003, 0.0, -0.5203), (-0.2874, 0.8847, -0.4827), (0.7911, 0.5748, -0.5075), (0.2957, -0.9102, 0.7781), (-0.7743, -0.5625, 0.7781), (-0.7512, 0.5458, 0.7549), (0.2765, 0.851, 0.7275), (0.957, 0.0, 0.7781), (0.0, 0.0, 1.626), (-0.261, -0.8033, -0.7371), (-0.1821, -0.5605, -0.9537), (-0.087, -0.2678, -1.085), (0.2278, -0.1655, -1.085), (0.4768, -0.3464, -0.9537), (0.6833, -0.4965, -0.7371), (0.5963, -0.7643, -0.5745), (0.2947, -0.907, -0.5954), (-0.03323, -0.9688, -0.5745), (0.9037, 0.3283, -0.5698), (0.9536, 0.0, -0.5954), (0.9111, -0.331, -0.5745), (0.2264, 0.1645, -1.079), (0.4726, 0.3433, -0.9451), (0.6643, 0.4827, -0.7166), (-0.8447, 0.0, -0.7371), (-0.5894, 0.0, -0.9536), (-0.2816, 0.0, -1.085), (-0.5426, -0.8033, -0.5745), (-0.7715, -0.5605, -0.5954), (-0.9317, -0.2678, -0.5745), (-0.2478, 0.7625, -0.6997), (-0.1776, 0.5466, -0.9299), (-0.08648, 0.2662, -1.079), (-0.9262, 0.2662, -0.5711), (-0.7524, 0.5467, -0.5807), (-0.5151, 0.7627, -0.5454), (-0.03068, 0.8946, -0.5304), (0.2775, 0.8539, -0.5606), (0.5687, 0.7288, -0.5479), (1.055, -0.1628, 0.4503), (1.066, -0.3464, -2.93e-08), (0.9649, -0.4965, -0.3443), (0.9406, 0.484, -0.3356), (1.057, 0.3433, 2.904e-08), (1.055, 0.1628, 0.4503), (0.1711, -1.054, 0.4503), (0.0, -1.121, -2.93e-08), (-0.174, -1.071, -0.3443), (0.7704, -0.7643, -0.3443), (0.659, -0.907, 2.93e-08), (0.4808, -0.9529, 0.4503), (-0.9491, -0.4883, 0.4503), (-1.066, -0.3464, -2.93e-08), (-1.072, -0.1655, -0.3443), (-0.4888, -0.9688, -0.3443), (-0.659, -0.907, 2.93e-08), (-0.7577, -0.7517, 0.4503), (-0.7175, 0.7118, 0.4264), (-0.6202, 0.8536, -2.757e-08), (-0.4528, 0.8974, -0.3189), (-1.067, 0.1647, -0.3427), (-1.057, 0.3433, 2.904e-08), (-0.9245, 0.4757, 0.4386), (0.4434, 0.8789, 0.4153), (0.6202, 0.8536, -2.757e-08), (0.7366, 0.7307, -0.3292), (-0.1583, 0.9746, -0.3133), (0.0, 1.005, 2.625e-08), (0.1555, 0.957, 0.409), (0.8824, -0.2536, 0.8672), (0.7274, -0.5285, 0.9036), (0.5139, -0.7609, 0.8672), (0.03147, -0.9176, 0.8672), (-0.2779, -0.8552, 0.9036), (-0.5648, -0.7239, 0.8672), (-0.863, -0.3135, 0.8672), (-0.8992, 0.0, 0.9036), (-0.8613, 0.3129, 0.8655), (-0.5403, 0.6924, 0.8296), (-0.2632, 0.8099, 0.8558), (0.02964, 0.8642, 0.8167), (0.4885, 0.7232, 0.8243), (0.7103, 0.516, 0.8823), (0.8824, 0.2536, 0.8672), (0.07761, -0.2389, 1.574), (0.1633, -0.5026, 1.39), (0.2405, -0.7402, 1.104), (0.7783, 0.0, 1.104), (0.5284, 0.0, 1.39), (0.2511, 0.0, 1.574), (-0.2032, -0.1476, 1.574), (-0.4275, -0.3106, 1.39), (-0.6297, -0.4575, 1.104), (-0.2032, 0.1476, 1.574), (-0.4262, 0.3096, 1.386), (-0.625, 0.4541, 1.096), (0.07761, 0.2389, 1.574), (0.1625, 0.5, 1.383), (0.2328, 0.7166, 1.069), (0.3622, 0.2631, 1.456), (0.6526, 0.2688, 1.203), (0.449, 0.5279, 1.181), (-0.1382, 0.4253, 1.454), (-0.05279, 0.6882, 1.177), (-0.3636, 0.5907, 1.182), (-0.4477, 0.0, 1.456), (-0.6849, 0.1659, 1.201), (-0.686, -0.1661, 1.203), (-0.1383, -0.4258, 1.456), (-0.37, -0.6011, 1.203), (-0.05398, -0.7037, 1.203), (0.3622, -0.2631, 1.456), (0.4573, -0.5376, 1.203), (0.6526, -0.2688, 1.203), (0.9274, 0.4577, 0.4836), (0.8789, 0.6386, 0.0), (0.6998, 0.7179, 0.4688), (-0.1384, 0.9522, 0.4499), (-0.3168, 0.975, -7.417e-07), (-0.4552, 0.8658, 0.4574), (-1.041, 0.1786, 0.494), (-1.121, -4.045e-07, 1.027e-06), (-1.042, -0.1787, 0.4943), (-0.4919, -0.9356, 0.4943), (-0.3464, -1.066, -1.298e-06), (-0.152, -1.046, 0.4943), (0.7378, -0.7569, 0.4943), (0.907, -0.659, -3.136e-06), (0.9478, -0.4678, 0.4943), (0.3168, 0.975, -4.008e-14), (0.4663, 0.887, -0.3488), (0.1422, 0.9786, -0.3441), (-0.8789, 0.6386, -1.274e-13), (-0.7158, 0.7343, -0.3569), (-0.9451, 0.4664, -0.3668), (-0.907, -0.659, 1.346e-13), (-0.9661, -0.4768, -0.375), (-0.752, -0.7715, -0.375), (0.3464, -1.066, 4.696e-14), (0.1549, -1.066, -0.375), (0.5014, -0.9536, -0.375), (1.121, 0.0, 0.0), (1.062, -0.1821, -0.375), (1.055, 0.1809, -0.3724), (0.3931, 0.6386, -0.7862), (0.1511, 0.4651, -0.9781), (0.0561, 0.7313, -0.769), (-0.4861, 0.5715, -0.7866), (-0.4024, 0.2923, -0.9947), (-0.7098, 0.2923, -0.8048), (-0.7155, -0.2947, -0.8112), (-0.4056, -0.2947, -1.003), (-0.5014, -0.5894, -0.8112), (0.7455, 0.1805, -0.8041), (0.752, -0.1821, -0.8112), (0.5014, -8.273e-07, -1.003), (0.05918, -0.7715, -0.8112), (0.1549, -0.4768, -1.003), (0.4056, -0.6589, -0.8112)], [], [(0, 15, 14), (1, 17, 23), (0, 14, 29), (0, 29, 35), (0, 35, 24), (1, 23, 44), (2, 20, 50), (3, 32, 56), (4, 38, 62), (5, 41, 68), (1, 44, 51), (2, 50, 57), (3, 56, 63), (4, 62, 69), (5, 68, 45), (6, 74, 89), (7, 77, 95), (8, 80, 98), (9, 83, 101), (10, 86, 90), (92, 99, 11), (91, 102, 92), (90, 103, 91), (92, 102, 99), (102, 100, 99), (91, 103, 102), (103, 104, 102), (102, 104, 100), (104, 101, 100), (90, 86, 103), (86, 85, 103), (103, 85, 104), (85, 84, 104), (104, 84, 101), (84, 9, 101), (99, 96, 11), (100, 105, 99), (101, 106, 100), (99, 105, 96), (105, 97, 96), (100, 106, 105), (106, 107, 105), (105, 107, 97), (107, 98, 97), (101, 83, 106), (83, 82, 106), (106, 82, 107), (82, 81, 107), (107, 81, 98), (81, 8, 98), (96, 93, 11), (97, 108, 96), (98, 109, 97), (96, 108, 93), (108, 94, 93), (97, 109, 108), (109, 110, 108), (108, 110, 94), (110, 95, 94), (98, 80, 109), (80, 79, 109), (109, 79, 110), (79, 78, 110), (110, 78, 95), (78, 7, 95), (93, 87, 11), (94, 111, 93), (95, 112, 94), (93, 111, 87), (111, 88, 87), (94, 112, 111), (112, 113, 111), (111, 113, 88), (113, 89, 88), (95, 77, 112), (77, 76, 112), (112, 76, 113), (76, 75, 113), (113, 75, 89), (75, 6, 89), (87, 92, 11), (88, 114, 87), (89, 115, 88), (87, 114, 92), (114, 91, 92), (88, 115, 114), (115, 116, 114), (114, 116, 91), (116, 90, 91), (89, 74, 115), (74, 73, 115), (115, 73, 116), (73, 72, 116), (116, 72, 90), (72, 10, 90), (47, 86, 10), (46, 117, 47), (45, 118, 46), (47, 117, 86), (117, 85, 86), (46, 118, 117), (118, 119, 117), (117, 119, 85), (119, 84, 85), (45, 68, 118), (68, 67, 118), (118, 67, 119), (67, 66, 119), (119, 66, 84), (66, 9, 84), (71, 83, 9), (70, 120, 71), (69, 121, 70), (71, 120, 83), (120, 82, 83), (70, 121, 120), (121, 122, 120), (120, 122, 82), (122, 81, 82), (69, 62, 121), (62, 61, 121), (121, 61, 122), (61, 60, 122), (122, 60, 81), (60, 8, 81), (65, 80, 8), (64, 123, 65), (63, 124, 64), (65, 123, 80), (123, 79, 80), (64, 124, 123), (124, 125, 123), (123, 125, 79), (125, 78, 79), (63, 56, 124), (56, 55, 124), (124, 55, 125), (55, 54, 125), (125, 54, 78), (54, 7, 78), (59, 77, 7), (58, 126, 59), (57, 127, 58), (59, 126, 77), (126, 76, 77), (58, 127, 126), (127, 128, 126), (126, 128, 76), (128, 75, 76), (57, 50, 127), (50, 49, 127), (127, 49, 128), (49, 48, 128), (128, 48, 75), (48, 6, 75), (53, 74, 6), (52, 129, 53), (51, 130, 52), (53, 129, 74), (129, 73, 74), (52, 130, 129), (130, 131, 129), (129, 131, 73), (131, 72, 73), (51, 44, 130), (44, 43, 130), (130, 43, 131), (43, 42, 131), (131, 42, 72), (42, 10, 72), (66, 71, 9), (67, 132, 66), (68, 133, 67), (66, 132, 71), (132, 70, 71), (67, 133, 132), (133, 134, 132), (132, 134, 70), (134, 69, 70), (68, 41, 133), (41, 40, 133), (133, 40, 134), (40, 39, 134), (134, 39, 69), (39, 4, 69), (60, 65, 8), (61, 135, 60), (62, 136, 61), (60, 135, 65), (135, 64, 65), (61, 136, 135), (136, 137, 135), (135, 137, 64), (137, 63, 64), (62, 38, 136), (38, 37, 136), (136, 37, 137), (37, 36, 137), (137, 36, 63), (36, 3, 63), (54, 59, 7), (55, 138, 54), (56, 139, 55), (54, 138, 59), (138, 58, 59), (55, 139, 138), (139, 140, 138), (138, 140, 58), (140, 57, 58), (56, 32, 139), (32, 31, 139), (139, 31, 140), (31, 30, 140), (140, 30, 57), (30, 2, 57), (48, 53, 6), (49, 141, 48), (50, 142, 49), (48, 141, 53), (141, 52, 53), (49, 142, 141), (142, 143, 141), (141, 143, 52), (143, 51, 52), (50, 20, 142), (20, 19, 142), (142, 19, 143), (19, 18, 143), (143, 18, 51), (18, 1, 51), (42, 47, 10), (43, 144, 42), (44, 145, 43), (42, 144, 47), (144, 46, 47), (43, 145, 144), (145, 146, 144), (144, 146, 46), (146, 45, 46), (44, 23, 145), (23, 22, 145), (145, 22, 146), (22, 21, 146), (146, 21, 45), (21, 5, 45), (26, 41, 5), (25, 147, 26), (24, 148, 25), (26, 147, 41), (147, 40, 41), (25, 148, 147), (148, 149, 147), (147, 149, 40), (149, 39, 40), (24, 35, 148), (35, 34, 148), (148, 34, 149), (34, 33, 149), (149, 33, 39), (33, 4, 39), (33, 38, 4), (34, 150, 33), (35, 151, 34), (33, 150, 38), (150, 37, 38), (34, 151, 150), (151, 152, 150), (150, 152, 37), (152, 36, 37), (35, 29, 151), (29, 28, 151), (151, 28, 152), (28, 27, 152), (152, 27, 36), (27, 3, 36), (27, 32, 3), (28, 153, 27), (29, 154, 28), (27, 153, 32), (153, 31, 32), (28, 154, 153), (154, 155, 153), (153, 155, 31), (155, 30, 31), (29, 14, 154), (14, 13, 154), (154, 13, 155), (13, 12, 155), (155, 12, 30), (12, 2, 30), (21, 26, 5), (22, 156, 21), (23, 157, 22), (21, 156, 26), (156, 25, 26), (22, 157, 156), (157, 158, 156), (156, 158, 25), (158, 24, 25), (23, 17, 157), (17, 16, 157), (157, 16, 158), (16, 15, 158), (158, 15, 24), (15, 0, 24), (12, 20, 2), (13, 159, 12), (14, 160, 13), (12, 159, 20), (159, 19, 20), (13, 160, 159), (160, 161, 159), (159, 161, 19), (161, 18, 19), (14, 15, 160), (15, 16, 160), (160, 16, 161), (16, 17, 161), (161, 17, 18), (17, 1, 18)])
me_icosphere_001.polygons.foreach_set('use_smooth', [True] * 320)
_uv = me_icosphere_001.uv_layers.new(name='UVMap')
_uv.uv.foreach_set('vector', [0.1827, 0.7976, 0.1761, 0.7357, 0.2266, 0.773, 0.1722, 0.0695, 0.1702, 0.02889, 0.2193, 0.05701, 0.1827, 0.7976, 0.2266, 0.773, 0.215, 0.8452, 0.1827, 0.7976, 0.215, 0.8452, 0.1573, 0.8524, 0.1827, 0.7976, 0.1573, 0.8524, 0.1333, 0.7851, 0.1722, 0.0695, 0.2193, 0.05701, 0.2033, 0.1027, 0.4746, 0.8151, 0.4308, 0.8375, 0.4445, 0.7757, 0.6672, 0.8723, 0.6316, 0.8611, 0.664, 0.8186, 0.9236, 0.3933, 0.8794, 0.3993, 0.9086, 0.3512, 0.5173, 0.4541, 0.4689, 0.45, 0.5, 0.4076, 0.1722, 0.0695, 0.2033, 0.1027, 0.1446, 0.1074, 0.4746, 0.8151, 0.4445, 0.7757, 0.5018, 0.7704, 0.7222, 0.3775, 0.6954, 0.3363, 0.7393, 0.3357, 0.9236, 0.3933, 0.9086, 0.3512, 0.9538, 0.3602, 0.5173, 0.4541, 0.5, 0.4076, 0.554, 0.4247, 0.08704, 0.3721, 0.132, 0.3843, 0.1095, 0.4486, 0.8735, 0.8785, 0.8241, 0.8835, 0.8457, 0.8305, 0.8466, 0.1035, 0.8051, 0.07539, 0.8559, 0.03247, 0.4647, 0.1572, 0.4329, 0.1292, 0.4861, 0.08606, 0.2866, 0.3565, 0.3166, 0.383, 0.2718, 0.4358, 0.7368, 0.6294, 0.7835, 0.6023, 0.7703, 0.6548, 0.706, 0.6061, 0.7506, 0.5711, 0.7368, 0.6294, 0.2718, 0.4358, 0.2989, 0.4669, 0.2493, 0.5095, 0.7368, 0.6294, 0.7506, 0.5711, 0.7835, 0.6023, 0.7506, 0.5711, 0.8046, 0.5499, 0.7835, 0.6023, 0.6153, 0.05184, 0.5964, 0.08685, 0.567, 0.02241, 0.5964, 0.08685, 0.5401, 0.07547, 0.567, 0.02241, 0.567, 0.02241, 0.5401, 0.07547, 0.5116, 0.02311, 0.5401, 0.07547, 0.4861, 0.08606, 0.5116, 0.02311, 0.2718, 0.4358, 0.3166, 0.383, 0.2989, 0.4669, 0.6167, 0.1683, 0.5657, 0.1498, 0.5964, 0.08685, 0.5964, 0.08685, 0.5657, 0.1498, 0.5401, 0.07547, 0.5657, 0.1498, 0.511, 0.1476, 0.5401, 0.07547, 0.5401, 0.07547, 0.511, 0.1476, 0.4861, 0.08606, 0.511, 0.1476, 0.4647, 0.1572, 0.4861, 0.08606, 0.7835, 0.6023, 0.8157, 0.6503, 0.7703, 0.6548, 0.8046, 0.5499, 0.8376, 0.5942, 0.7835, 0.6023, 0.4861, 0.08606, 0.4541, 0.05436, 0.5116, 0.02311, 0.7835, 0.6023, 0.8376, 0.5942, 0.8157, 0.6503, 0.8376, 0.5942, 0.872, 0.6503, 0.8157, 0.6503, 0.8046, 0.5499, 0.8631, 0.5446, 0.8376, 0.5942, 0.8631, 0.5446, 0.8988, 0.5969, 0.8376, 0.5942, 0.8376, 0.5942, 0.8988, 0.5969, 0.872, 0.6503, 0.8988, 0.5969, 0.9284, 0.6548, 0.872, 0.6503, 0.4861, 0.08606, 0.4329, 0.1292, 0.4541, 0.05436, 0.9822, 0.1168, 0.941, 0.09797, 0.9559, 0.0345, 0.9559, 0.0345, 0.941, 0.09797, 0.9064, 0.02241, 0.941, 0.09797, 0.8923, 0.09418, 0.9064, 0.02241, 0.9064, 0.02241, 0.8923, 0.09418, 0.8559, 0.03247, 0.8923, 0.09418, 0.8466, 0.1035, 0.8559, 0.03247, 0.8157, 0.6503, 0.7888, 0.7072, 0.7703, 0.6548, 0.872, 0.6503, 0.8434, 0.7097, 0.8157, 0.6503, 0.9284, 0.6548, 0.9055, 0.7129, 0.872, 0.6503, 0.8157, 0.6503, 0.8434, 0.7097, 0.7888, 0.7072, 0.8434, 0.7097, 0.8156, 0.7697, 0.7888, 0.7072, 0.872, 0.6503, 0.9055, 0.7129, 0.8434, 0.7097, 0.9055, 0.7129, 0.8754, 0.7769, 0.8434, 0.7097, 0.8434, 0.7097, 0.8754, 0.7769, 0.8156, 0.7697, 0.8754, 0.7769, 0.8457, 0.8305, 0.8156, 0.7697, 0.9284, 0.6548, 0.9612, 0.7162, 0.9055, 0.7129, 0.9612, 0.7162, 0.9363, 0.7791, 0.9055, 0.7129, 0.9055, 0.7129, 0.9363, 0.7791, 0.8754, 0.7769, 0.9363, 0.7791, 0.9044, 0.8369, 0.8754, 0.7769, 0.8754, 0.7769, 0.9044, 0.8369, 0.8457, 0.8305, 0.9044, 0.8369, 0.8735, 0.8785, 0.8457, 0.8305, 0.7888, 0.7072, 0.7401, 0.6943, 0.7703, 0.6548, 0.8156, 0.7697, 0.7601, 0.7581, 0.7888, 0.7072, 0.8457, 0.8305, 0.7903, 0.8263, 0.8156, 0.7697, 0.7888, 0.7072, 0.7601, 0.7581, 0.7401, 0.6943, 0.7601, 0.7581, 0.713, 0.7425, 0.7401, 0.6943, 0.8156, 0.7697, 0.7903, 0.8263, 0.7601, 0.7581, 0.7903, 0.8263, 0.7354, 0.8118, 0.7601, 0.7581, 0.7601, 0.7581, 0.7354, 0.8118, 0.713, 0.7425, 0.08569, 0.4837, 0.1095, 0.4486, 0.1391, 0.5181, 0.8457, 0.8305, 0.8241, 0.8835, 0.7903, 0.8263, 0.8241, 0.8835, 0.769, 0.8763, 0.7903, 0.8263, 0.7903, 0.8263, 0.769, 0.8763, 0.7354, 0.8118, 0.769, 0.8763, 0.7205, 0.8561, 0.7354, 0.8118, 0.08569, 0.4837, 0.05985, 0.4031, 0.1095, 0.4486, 0.05985, 0.4031, 0.08704, 0.3721, 0.1095, 0.4486, 0.7401, 0.6943, 0.7368, 0.6294, 0.7703, 0.6548, 0.713, 0.7425, 0.7028, 0.6724, 0.7401, 0.6943, 0.1095, 0.4486, 0.1621, 0.4637, 0.1391, 0.5181, 0.7401, 0.6943, 0.7028, 0.6724, 0.7368, 0.6294, 0.1949, 0.5273, 0.2493, 0.5095, 0.2228, 0.5618, 0.1391, 0.5181, 0.1621, 0.4637, 0.1949, 0.5273, 0.1621, 0.4637, 0.2211, 0.4591, 0.1949, 0.5273, 0.1949, 0.5273, 0.2211, 0.4591, 0.2493, 0.5095, 0.2211, 0.4591, 0.2718, 0.4358, 0.2493, 0.5095, 0.1095, 0.4486, 0.132, 0.3843, 0.1621, 0.4637, 0.132, 0.3843, 0.1879, 0.3863, 0.1621, 0.4637, 0.1621, 0.4637, 0.1879, 0.3863, 0.2211, 0.4591, 0.1879, 0.3863, 0.2432, 0.3756, 0.2211, 0.4591, 0.2211, 0.4591, 0.2432, 0.3756, 0.2718, 0.4358, 0.2432, 0.3756, 0.2866, 0.3565, 0.2718, 0.4358, 0.3166, 0.2827, 0.3166, 0.383, 0.2866, 0.3565, 0.5978, 0.3603, 0.5864, 0.2461, 0.634, 0.2684, 0.554, 0.4247, 0.542, 0.3436, 0.5978, 0.3603, 0.634, 0.2684, 0.5864, 0.2461, 0.6167, 0.1683, 0.5864, 0.2461, 0.5657, 0.1498, 0.6167, 0.1683, 0.5978, 0.3603, 0.542, 0.3436, 0.5864, 0.2461, 0.542, 0.3436, 0.5269, 0.2324, 0.5864, 0.2461, 0.5864, 0.2461, 0.5269, 0.2324, 0.5657, 0.1498, 0.5269, 0.2324, 0.511, 0.1476, 0.5657, 0.1498, 0.554, 0.4247, 0.5, 0.4076, 0.542, 0.3436, 0.5, 0.4076, 0.4836, 0.3273, 0.542, 0.3436, 0.542, 0.3436, 0.4836, 0.3273, 0.5269, 0.2324, 0.4836, 0.3273, 0.4726, 0.2298, 0.5269, 0.2324, 0.5269, 0.2324, 0.4726, 0.2298, 0.511, 0.1476, 0.4726, 0.2298, 0.4647, 0.1572, 0.511, 0.1476, 0.4246, 0.219, 0.4329, 0.1292, 0.4647, 0.1572, 0.3826, 0.3017, 0.3865, 0.2007, 0.4246, 0.219, 0.9538, 0.3602, 0.9407, 0.2853, 0.9822, 0.2964, 0.4246, 0.219, 0.3865, 0.2007, 0.4329, 0.1292, 0.9671, 0.192, 0.941, 0.09797, 0.9822, 0.1168, 0.9822, 0.2964, 0.9407, 0.2853, 0.9671, 0.192, 0.9407, 0.2853, 0.9183, 0.1793, 0.9671, 0.192, 0.9671, 0.192, 0.9183, 0.1793, 0.941, 0.09797, 0.9183, 0.1793, 0.8923, 0.09418, 0.941, 0.09797, 0.9538, 0.3602, 0.9086, 0.3512, 0.9407, 0.2853, 0.9086, 0.3512, 0.8888, 0.2748, 0.9407, 0.2853, 0.9407, 0.2853, 0.8888, 0.2748, 0.9183, 0.1793, 0.8888, 0.2748, 0.8664, 0.1772, 0.9183, 0.1793, 0.9183, 0.1793, 0.8664, 0.1772, 0.8923, 0.09418, 0.8664, 0.1772, 0.8466, 0.1035, 0.8923, 0.09418, 0.8111, 0.1675, 0.8051, 0.07539, 0.8466, 0.1035, 0.7701, 0.2601, 0.7594, 0.1515, 0.8111, 0.1675, 0.7393, 0.3357, 0.7176, 0.2582, 0.7701, 0.2601, 0.8111, 0.1675, 0.7594, 0.1515, 0.8051, 0.07539, 0.7594, 0.1515, 0.7604, 0.06598, 0.8051, 0.07539, 0.7701, 0.2601, 0.7176, 0.2582, 0.7594, 0.1515, 0.7176, 0.2582, 0.7126, 0.1518, 0.7594, 0.1515, 0.7594, 0.1515, 0.7126, 0.1518, 0.7604, 0.06598, 0.9612, 0.8441, 0.9044, 0.8369, 0.9363, 0.7791, 0.7393, 0.3357, 0.6954, 0.3363, 0.7176, 0.2582, 0.6954, 0.3363, 0.6787, 0.2605, 0.7176, 0.2582, 0.7176, 0.2582, 0.6787, 0.2605, 0.7126, 0.1518, 0.6489, 0.7338, 0.6213, 0.637, 0.664, 0.6531, 0.9612, 0.8441, 0.9219, 0.8953, 0.9044, 0.8369, 0.9219, 0.8953, 0.8735, 0.8785, 0.9044, 0.8369, 0.5681, 0.6212, 0.5442, 0.5506, 0.5902, 0.5735, 0.5357, 0.7002, 0.5112, 0.6077, 0.5681, 0.6212, 0.5018, 0.7704, 0.4736, 0.7, 0.5357, 0.7002, 0.5681, 0.6212, 0.5112, 0.6077, 0.5442, 0.5506, 0.5112, 0.6077, 0.4888, 0.5446, 0.5442, 0.5506, 0.5357, 0.7002, 0.4736, 0.7, 0.5112, 0.6077, 0.4736, 0.7, 0.4493, 0.6134, 0.5112, 0.6077, 0.5112, 0.6077, 0.4493, 0.6134, 0.4888, 0.5446, 0.4493, 0.6134, 0.4357, 0.5606, 0.4888, 0.5446, 0.5018, 0.7704, 0.4445, 0.7757, 0.4736, 0.7, 0.4445, 0.7757, 0.4158, 0.7112, 0.4736, 0.7, 0.4736, 0.7, 0.4158, 0.7112, 0.4493, 0.6134, 0.4158, 0.7112, 0.3991, 0.6368, 0.4493, 0.6134, 0.01842, 0.3275, 0.04997, 0.3036, 0.05985, 0.4031, 0.04997, 0.3036, 0.08704, 0.3721, 0.05985, 0.4031, 0.09627, 0.2915, 0.132, 0.3843, 0.08704, 0.3721, 0.1163, 0.1857, 0.1515, 0.2928, 0.09627, 0.2915, 0.1446, 0.1074, 0.1776, 0.1784, 0.1163, 0.1857, 0.09627, 0.2915, 0.1515, 0.2928, 0.132, 0.3843, 0.1515, 0.2928, 0.1879, 0.3863, 0.132, 0.3843, 0.1163, 0.1857, 0.1776, 0.1784, 0.1515, 0.2928, 0.1776, 0.1784, 0.2148, 0.2878, 0.1515, 0.2928, 0.1515, 0.2928, 0.2148, 0.2878, 0.1879, 0.3863, 0.2148, 0.2878, 0.2432, 0.3756, 0.1879, 0.3863, 0.1446, 0.1074, 0.2033, 0.1027, 0.1776, 0.1784, 0.2033, 0.1027, 0.2392, 0.176, 0.1776, 0.1784, 0.1776, 0.1784, 0.2392, 0.176, 0.2148, 0.2878, 0.2392, 0.176, 0.2695, 0.2779, 0.2148, 0.2878, 0.2148, 0.2878, 0.2695, 0.2779, 0.2432, 0.3756, 0.2695, 0.2779, 0.2866, 0.3565, 0.2432, 0.3756, 0.4726, 0.2298, 0.4246, 0.219, 0.4647, 0.1572, 0.4836, 0.3273, 0.4291, 0.313, 0.4726, 0.2298, 0.5, 0.4076, 0.4456, 0.3974, 0.4836, 0.3273, 0.4726, 0.2298, 0.4291, 0.313, 0.4246, 0.219, 0.4291, 0.313, 0.3826, 0.3017, 0.4246, 0.219, 0.4836, 0.3273, 0.4456, 0.3974, 0.4291, 0.313, 0.4456, 0.3974, 0.3917, 0.3825, 0.4291, 0.313, 0.4291, 0.313, 0.3917, 0.3825, 0.3826, 0.3017, 0.3917, 0.3825, 0.3521, 0.3662, 0.3826, 0.3017, 0.5, 0.4076, 0.4689, 0.45, 0.4456, 0.3974, 0.4689, 0.45, 0.4152, 0.4388, 0.4456, 0.3974, 0.4456, 0.3974, 0.4152, 0.4388, 0.3917, 0.3825, 0.4152, 0.4388, 0.3698, 0.4207, 0.3917, 0.3825, 0.3917, 0.3825, 0.3698, 0.4207, 0.3521, 0.3662, 0.9545, 0.4129, 0.9236, 0.3933, 0.9538, 0.3602, 0.8664, 0.1772, 0.8111, 0.1675, 0.8466, 0.1035, 0.8888, 0.2748, 0.8299, 0.266, 0.8664, 0.1772, 0.9086, 0.3512, 0.8553, 0.3506, 0.8888, 0.2748, 0.8664, 0.1772, 0.8299, 0.266, 0.8111, 0.1675, 0.8299, 0.266, 0.7701, 0.2601, 0.8111, 0.1675, 0.8888, 0.2748, 0.8553, 0.3506, 0.8299, 0.266, 0.8553, 0.3506, 0.7928, 0.345, 0.8299, 0.266, 0.8299, 0.266, 0.7928, 0.345, 0.7701, 0.2601, 0.7928, 0.345, 0.7393, 0.3357, 0.7701, 0.2601, 0.9086, 0.3512, 0.8794, 0.3993, 0.8553, 0.3506, 0.8794, 0.3993, 0.8223, 0.399, 0.8553, 0.3506, 0.8553, 0.3506, 0.8223, 0.399, 0.7928, 0.345, 0.8223, 0.399, 0.7652, 0.3911, 0.7928, 0.345, 0.7928, 0.345, 0.7652, 0.3911, 0.7393, 0.3357, 0.7652, 0.3911, 0.7222, 0.3775, 0.7393, 0.3357, 0.6213, 0.637, 0.5681, 0.6212, 0.5902, 0.5735, 0.6489, 0.7338, 0.5962, 0.7118, 0.6213, 0.637, 0.664, 0.8186, 0.6192, 0.8003, 0.6489, 0.7338, 0.6213, 0.637, 0.5962, 0.7118, 0.5681, 0.6212, 0.5962, 0.7118, 0.5357, 0.7002, 0.5681, 0.6212, 0.6489, 0.7338, 0.6192, 0.8003, 0.5962, 0.7118, 0.6192, 0.8003, 0.5596, 0.7826, 0.5962, 0.7118, 0.5962, 0.7118, 0.5596, 0.7826, 0.5357, 0.7002, 0.5596, 0.7826, 0.5018, 0.7704, 0.5357, 0.7002, 0.664, 0.8186, 0.6316, 0.8611, 0.6192, 0.8003, 0.6316, 0.8611, 0.5803, 0.8452, 0.6192, 0.8003, 0.6192, 0.8003, 0.5803, 0.8452, 0.5596, 0.7826, 0.5803, 0.8452, 0.5234, 0.829, 0.5596, 0.7826, 0.5596, 0.7826, 0.5234, 0.829, 0.5018, 0.7704, 0.5234, 0.829, 0.4746, 0.8151, 0.5018, 0.7704, 0.04997, 0.3036, 0.09627, 0.2915, 0.08704, 0.3721, 0.01777, 0.2114, 0.06122, 0.197, 0.04997, 0.3036, 0.4445, 0.7757, 0.3946, 0.7979, 0.4158, 0.7112, 0.04997, 0.3036, 0.06122, 0.197, 0.09627, 0.2915, 0.06122, 0.197, 0.1163, 0.1857, 0.09627, 0.2915, 0.4158, 0.7112, 0.3946, 0.7979, 0.3681, 0.7329, 0.03753, 0.1231, 0.08933, 0.1096, 0.06122, 0.197, 0.06122, 0.197, 0.08933, 0.1096, 0.1163, 0.1857, 0.08933, 0.1096, 0.1446, 0.1074, 0.1163, 0.1857, 0.4445, 0.7757, 0.4308, 0.8375, 0.3946, 0.7979, 0.4308, 0.8375, 0.3863, 0.8631, 0.3946, 0.7979, 0.3946, 0.7979, 0.3863, 0.8631, 0.3521, 0.825, 0.07251, 0.07099, 0.1243, 0.06447, 0.08933, 0.1096, 0.08933, 0.1096, 0.1243, 0.06447, 0.1446, 0.1074, 0.1243, 0.06447, 0.1722, 0.0695, 0.1446, 0.1074, 0.2695, 0.2779, 0.3166, 0.2827, 0.2866, 0.3565, 0.2392, 0.176, 0.295, 0.1786, 0.2695, 0.2779, 0.2033, 0.1027, 0.2585, 0.09634, 0.2392, 0.176, 0.2695, 0.2779, 0.295, 0.1786, 0.3166, 0.2827, 0.6432, 0.375, 0.5978, 0.3603, 0.634, 0.2684, 0.2392, 0.176, 0.2585, 0.09634, 0.295, 0.1786, 0.2585, 0.09634, 0.3103, 0.1025, 0.295, 0.1786, 0.6432, 0.375, 0.6006, 0.4476, 0.5978, 0.3603, 0.6006, 0.4476, 0.554, 0.4247, 0.5978, 0.3603, 0.2033, 0.1027, 0.2193, 0.05701, 0.2585, 0.09634, 0.2193, 0.05701, 0.2713, 0.05536, 0.2585, 0.09634, 0.2585, 0.09634, 0.2713, 0.05536, 0.3103, 0.1025, 0.5975, 0.4998, 0.5566, 0.4805, 0.6006, 0.4476, 0.6006, 0.4476, 0.5566, 0.4805, 0.554, 0.4247, 0.5566, 0.4805, 0.5173, 0.4541, 0.554, 0.4247, 0.5018, 0.4991, 0.4689, 0.45, 0.5173, 0.4541, 0.07732, 0.7732, 0.04413, 0.8332, 0.03023, 0.7661, 0.1333, 0.7851, 0.1006, 0.8442, 0.07732, 0.7732, 0.5018, 0.4991, 0.4454, 0.4998, 0.4689, 0.45, 0.4454, 0.4998, 0.4152, 0.4388, 0.4689, 0.45, 0.07732, 0.7732, 0.1006, 0.8442, 0.04413, 0.8332, 0.1006, 0.8442, 0.07159, 0.9035, 0.04413, 0.8332, 0.04413, 0.8332, 0.07159, 0.9035, 0.02372, 0.8887, 0.39, 0.4817, 0.3698, 0.4207, 0.4152, 0.4388, 0.1333, 0.7851, 0.1573, 0.8524, 0.1006, 0.8442, 0.1573, 0.8524, 0.1277, 0.912, 0.1006, 0.8442, 0.1006, 0.8442, 0.1277, 0.912, 0.07159, 0.9035, 0.1277, 0.912, 0.1017, 0.9601, 0.07159, 0.9035, 0.07159, 0.9035, 0.1017, 0.9601, 0.05416, 0.9467, 0.9084, 0.4429, 0.9236, 0.3933, 0.9545, 0.4129, 0.9084, 0.4429, 0.8794, 0.3993, 0.9236, 0.3933, 0.1277, 0.912, 0.1571, 0.9698, 0.1017, 0.9601, 0.1573, 0.8524, 0.189, 0.9105, 0.1277, 0.912, 0.9084, 0.4429, 0.8535, 0.4539, 0.8794, 0.3993, 0.8535, 0.4539, 0.8223, 0.399, 0.8794, 0.3993, 0.1277, 0.912, 0.189, 0.9105, 0.1571, 0.9698, 0.189, 0.9105, 0.2202, 0.9652, 0.1571, 0.9698, 0.8535, 0.4539, 0.7901, 0.4504, 0.8223, 0.399, 0.7901, 0.4504, 0.7652, 0.3911, 0.8223, 0.399, 0.1573, 0.8524, 0.215, 0.8452, 0.189, 0.9105, 0.215, 0.8452, 0.2479, 0.8989, 0.189, 0.9105, 0.189, 0.9105, 0.2479, 0.8989, 0.2202, 0.9652, 0.2479, 0.8989, 0.2722, 0.9455, 0.2202, 0.9652, 0.7901, 0.4504, 0.737, 0.431, 0.7652, 0.3911, 0.737, 0.431, 0.7222, 0.3775, 0.7652, 0.3911, 0.6416, 0.9227, 0.6316, 0.8611, 0.6672, 0.8723, 0.6012, 0.9776, 0.5945, 0.9156, 0.6416, 0.9227, 0.215, 0.8452, 0.2656, 0.8236, 0.2479, 0.8989, 0.6416, 0.9227, 0.5945, 0.9156, 0.6316, 0.8611, 0.5945, 0.9156, 0.5803, 0.8452, 0.6316, 0.8611, 0.6012, 0.9776, 0.546, 0.9682, 0.5945, 0.9156, 0.546, 0.9682, 0.535, 0.8979, 0.5945, 0.9156, 0.5945, 0.9156, 0.535, 0.8979, 0.5803, 0.8452, 0.535, 0.8979, 0.5234, 0.829, 0.5803, 0.8452, 0.215, 0.8452, 0.2266, 0.773, 0.2656, 0.8236, 0.2266, 0.773, 0.2722, 0.7477, 0.2656, 0.8236, 0.546, 0.9682, 0.488, 0.944, 0.535, 0.8979, 0.488, 0.944, 0.4794, 0.8745, 0.535, 0.8979, 0.535, 0.8979, 0.4794, 0.8745, 0.5234, 0.829, 0.4794, 0.8745, 0.4746, 0.8151, 0.5234, 0.829, 0.5566, 0.4805, 0.5018, 0.4991, 0.5173, 0.4541, 0.05505, 0.6484, 0.06214, 0.7061, 0.01777, 0.706, 0.1024, 0.6067, 0.1085, 0.6509, 0.05505, 0.6484, 0.01777, 0.706, 0.06214, 0.7061, 0.03023, 0.7661, 0.06214, 0.7061, 0.07732, 0.7732, 0.03023, 0.7661, 0.05505, 0.6484, 0.1085, 0.6509, 0.06214, 0.7061, 0.1085, 0.6509, 0.1199, 0.7162, 0.06214, 0.7061, 0.06214, 0.7061, 0.1199, 0.7162, 0.07732, 0.7732, 0.1199, 0.7162, 0.1333, 0.7851, 0.07732, 0.7732, 0.1024, 0.6067, 0.1553, 0.617, 0.1085, 0.6509, 0.1553, 0.617, 0.1663, 0.6697, 0.1085, 0.6509, 0.1085, 0.6509, 0.1663, 0.6697, 0.1199, 0.7162, 0.1663, 0.6697, 0.1761, 0.7357, 0.1199, 0.7162, 0.1199, 0.7162, 0.1761, 0.7357, 0.1333, 0.7851, 0.1761, 0.7357, 0.1827, 0.7976, 0.1333, 0.7851, 0.4794, 0.8745, 0.4308, 0.8375, 0.4746, 0.8151, 0.488, 0.944, 0.433, 0.9074, 0.4794, 0.8745, 0.2266, 0.773, 0.2227, 0.7031, 0.2722, 0.7477, 0.4794, 0.8745, 0.433, 0.9074, 0.4308, 0.8375, 0.433, 0.9074, 0.3863, 0.8631, 0.4308, 0.8375, 0.488, 0.944, 0.444, 0.9776, 0.433, 0.9074, 0.444, 0.9776, 0.3906, 0.9345, 0.433, 0.9074, 0.433, 0.9074, 0.3906, 0.9345, 0.3863, 0.8631, 0.3906, 0.9345, 0.3536, 0.8868, 0.3863, 0.8631, 0.2266, 0.773, 0.1761, 0.7357, 0.2227, 0.7031, 0.1761, 0.7357, 0.1663, 0.6697, 0.2227, 0.7031, 0.2227, 0.7031, 0.1663, 0.6697, 0.2113, 0.6378, 0.1663, 0.6697, 0.1553, 0.617, 0.2113, 0.6378, 0.1174, 0.02241, 0.1702, 0.02889, 0.1243, 0.06447, 0.1702, 0.02889, 0.1722, 0.0695, 0.1243, 0.06447])
me_icosphere_001.materials.append(mat_egg_material)
me_icosphere_001.use_remesh_preserve_volume = False
me_icosphere_001.use_remesh_preserve_attributes = False
me_icosphere_001.use_mirror_vertex_groups = False
me_icosphere_001.update()
me_icosphere = bpy.data.meshes.new('Icosphere')
me_icosphere.from_pydata([(0.2957, -0.9102, 0.7781), (-0.7743, -0.5625, 0.7781), (-0.7512, 0.5458, 0.7549), (0.2765, 0.851, 0.7275), (0.957, 0.0, 0.7781), (0.0, 0.0, 1.626), (0.9556, -0.1471, 0.6924), (1.055, 0.1628, 0.4503), (0.1532, -0.9559, 0.6925), (0.4808, -0.9529, 0.4503), (-0.9491, -0.4883, 0.4503), (-0.7577, -0.7517, 0.4503), (-0.6538, 0.6471, 0.6686), (-0.9245, 0.4757, 0.4386), (0.4434, 0.8789, 0.4153), (0.1389, 0.8697, 0.6513), (0.8824, -0.2536, 0.8672), (0.7274, -0.5285, 0.9036), (0.5139, -0.7609, 0.8672), (0.03147, -0.9176, 0.8672), (-0.2779, -0.8552, 0.9036), (-0.5648, -0.7239, 0.8672), (-0.863, -0.3135, 0.8672), (-0.8992, 0.0, 0.9036), (-0.8613, 0.3129, 0.8655), (-0.5403, 0.6924, 0.8296), (-0.2632, 0.8099, 0.8558), (0.02964, 0.8642, 0.8167), (0.4885, 0.7232, 0.8243), (0.7103, 0.516, 0.8823), (0.8824, 0.2536, 0.8672), (0.07761, -0.2389, 1.574), (0.1633, -0.5026, 1.39), (0.2405, -0.7402, 1.104), (0.7783, 0.0, 1.104), (0.5284, 0.0, 1.39), (0.2511, 0.0, 1.574), (-0.2032, -0.1476, 1.574), (-0.4275, -0.3106, 1.39), (-0.6297, -0.4575, 1.104), (-0.2032, 0.1476, 1.574), (-0.4262, 0.3096, 1.386), (-0.625, 0.4541, 1.096), (0.07761, 0.2389, 1.574), (0.1625, 0.5, 1.383), (0.2328, 0.7166, 1.069), (0.3622, 0.2631, 1.456), (0.6526, 0.2688, 1.203), (0.449, 0.5279, 1.181), (-0.1382, 0.4253, 1.454), (-0.05279, 0.6882, 1.177), (-0.3636, 0.5907, 1.182), (-0.4477, 0.0, 1.456), (-0.6849, 0.1659, 1.201), (-0.686, -0.1661, 1.203), (-0.1383, -0.4258, 1.456), (-0.37, -0.6011, 1.203), (-0.05398, -0.7037, 1.203), (0.3622, -0.2631, 1.456), (0.4573, -0.5376, 1.203), (0.6526, -0.2688, 1.203), (0.9274, 0.4577, 0.4836), (0.6332, 0.6526, 0.7109), (-0.1384, 0.9522, 0.4499), (-0.4552, 0.8658, 0.4574), (-1.041, 0.1786, 0.494), (-0.9482, -0.1615, 0.7363), (-0.4489, -0.8488, 0.7363), (-0.152, -1.046, 0.4943), (0.7378, -0.7569, 0.4943), (0.9478, -0.4678, 0.4943), (0.8217, -0.1295, 0.6719), (0.907, 0.1369, 0.4636), (0.1317, -0.825, 0.6719), (0.4134, -0.8224, 0.4636), (-0.816, -0.4229, 0.4636), (-0.6515, -0.6494, 0.4636), (-0.5621, 0.5534, 0.6514), (-0.7949, 0.406, 0.4536), (0.3813, 0.7526, 0.4336), (0.1195, 0.7448, 0.6365), (0.7974, 0.3905, 0.4923), (0.5445, 0.5581, 0.6877), (-0.1189, 0.8157, 0.4633), (-0.3913, 0.7414, 0.4698), (-0.8952, 0.1505, 0.5012), (-0.8153, -0.1419, 0.7096), (-0.3859, -0.7329, 0.7096), (-0.1307, -0.9024, 0.5015), (0.6344, -0.6538, 0.5015), (0.815, -0.4053, 0.5015), (-0.444, -0.8399, 0.7343), (-0.7495, -0.7438, 0.4513), (0.9376, -0.463, 0.4948), (0.7298, -0.7489, 0.4948), (0.1515, -0.9458, 0.6909), (-0.1503, -1.035, 0.4948), (0.4756, -0.9428, 0.4513), (0.9173, 0.4525, 0.4843), (1.043, 0.1608, 0.4513), (-0.4502, 0.8562, 0.4584), (-0.1369, 0.9417, 0.451), (0.4386, 0.8692, 0.4167), (0.6263, 0.6453, 0.7091), (-0.9145, 0.4703, 0.4398), (-0.6467, 0.6399, 0.6673), (-1.03, 0.1764, 0.4945), (-0.9388, -0.4833, 0.4513), (-0.9379, -0.16, 0.7343), (0.9453, -0.1457, 0.6909), (0.1374, 0.8601, 0.6502), (-0.3922, -0.7445, 0.7123), (0.8283, -0.4115, 0.5007), (0.1339, -0.838, 0.6739), (0.4201, -0.8354, 0.4623), (0.8104, 0.3972, 0.4914), (-0.3977, 0.7538, 0.4685), (0.3875, 0.7653, 0.4317), (-0.8078, 0.4129, 0.4521), (-0.9098, 0.1533, 0.5005), (-0.8293, -0.4295, 0.4623), (-0.6621, -0.6596, 0.4623), (0.6447, -0.6641, 0.5007), (-0.1328, -0.9168, 0.5007), (0.9218, 0.1395, 0.4623), (-0.1209, 0.8293, 0.462), (0.5533, 0.5675, 0.6901), (-0.5713, 0.5627, 0.6531), (-0.8285, -0.1439, 0.7123), (0.8351, -0.1313, 0.6739), (0.1214, 0.7573, 0.638), (0.8217, -0.1295, 0.7754), (0.907, 0.1369, 0.7754), (0.1317, -0.825, 0.7754), (0.4134, -0.8224, 0.7754), (-0.816, -0.4229, 0.7754), (-0.6515, -0.6494, 0.7754), (-0.5621, 0.5534, 0.7754), (-0.7949, 0.406, 0.7754), (0.3813, 0.7526, 0.7754), (0.1195, 0.7448, 0.7754), (0.7974, 0.3905, 0.7754), (0.5445, 0.5581, 0.7754), (-0.1189, 0.8157, 0.7754), (-0.3913, 0.7414, 0.7754), (-0.8952, 0.1505, 0.7754), (-0.8153, -0.1419, 0.7754), (-0.3859, -0.7329, 0.7754), (-0.1307, -0.9024, 0.7754), (0.6344, -0.6538, 0.7754), (0.815, -0.4053, 0.7754), (0.7806, -0.1241, 0.7754), (0.8617, 0.129, 0.7754), (0.1252, -0.7848, 0.7754), (0.3927, -0.7824, 0.7754), (-0.7752, -0.4029, 0.7754), (-0.6189, -0.618, 0.7754), (-0.534, 0.5246, 0.7754), (-0.7551, 0.3846, 0.7754), (0.3622, 0.7139, 0.7754), (0.1135, 0.7064, 0.7754), (0.7575, 0.3699, 0.7754), (0.5172, 0.5291, 0.7754), (-0.113, 0.7738, 0.7754), (-0.3718, 0.7032, 0.7754), (-0.8504, 0.1419, 0.7754), (-0.7745, -0.1359, 0.7754), (-0.3666, -0.6973, 0.7754), (-0.1241, -0.8584, 0.7754), (0.6027, -0.6222, 0.7754), (0.7743, -0.3861, 0.7754), (0.1193, -0.03918, 0.7754)], [], [(0, 18, 33), (1, 21, 39), (2, 24, 42), (3, 27, 45), (4, 30, 34), (36, 43, 5), (35, 46, 36), (34, 47, 35), (36, 46, 43), (46, 44, 43), (35, 47, 46), (47, 48, 46), (46, 48, 44), (48, 45, 44), (34, 30, 47), (30, 29, 47), (47, 29, 48), (29, 28, 48), (48, 28, 45), (28, 3, 45), (43, 40, 5), (44, 49, 43), (45, 50, 44), (43, 49, 40), (49, 41, 40), (44, 50, 49), (50, 51, 49), (49, 51, 41), (51, 42, 41), (45, 27, 50), (27, 26, 50), (50, 26, 51), (26, 25, 51), (51, 25, 42), (25, 2, 42), (40, 37, 5), (41, 52, 40), (42, 53, 41), (40, 52, 37), (52, 38, 37), (41, 53, 52), (53, 54, 52), (52, 54, 38), (54, 39, 38), (42, 24, 53), (24, 23, 53), (53, 23, 54), (23, 22, 54), (54, 22, 39), (22, 1, 39), (37, 31, 5), (38, 55, 37), (39, 56, 38), (37, 55, 31), (55, 32, 31), (38, 56, 55), (56, 57, 55), (55, 57, 32), (57, 33, 32), (39, 21, 56), (21, 20, 56), (56, 20, 57), (20, 19, 57), (57, 19, 33), (19, 0, 33), (31, 36, 5), (32, 58, 31), (33, 59, 32), (31, 58, 36), (58, 35, 36), (32, 59, 58), (59, 60, 58), (58, 60, 35), (60, 34, 35), (33, 18, 59), (18, 17, 59), (59, 17, 60), (17, 16, 60), (60, 16, 34), (16, 4, 34), (7, 30, 4), (7, 61, 30), (61, 29, 30), (61, 62, 29), (62, 28, 29), (62, 14, 28), (14, 3, 28), (15, 27, 3), (15, 63, 27), (63, 26, 27), (63, 64, 26), (64, 25, 26), (64, 12, 25), (12, 2, 25), (13, 24, 2), (13, 65, 24), (65, 23, 24), (65, 66, 23), (66, 22, 23), (66, 10, 22), (10, 1, 22), (11, 21, 1), (11, 67, 21), (67, 20, 21), (67, 68, 20), (68, 19, 20), (68, 8, 19), (8, 0, 19), (9, 18, 0), (9, 69, 18), (69, 17, 18), (69, 70, 17), (70, 16, 17), (70, 6, 16), (6, 4, 16), (14, 15, 3), (12, 13, 2), (10, 11, 1), (8, 9, 0), (6, 7, 4), (121, 76, 87, 111), (122, 89, 90, 112), (123, 88, 73, 113), (113, 73, 74, 114), (124, 72, 81, 115), (125, 83, 84, 116), (126, 82, 79, 117), (127, 77, 78, 118), (118, 78, 85, 119), (111, 87, 88, 123), (128, 86, 75, 120), (115, 81, 82, 126), (129, 71, 72, 124), (114, 74, 89, 122), (120, 75, 76, 121), (112, 90, 71, 129), (130, 80, 83, 125), (119, 85, 86, 128), (117, 79, 80, 130), (116, 84, 77, 127), (64, 100, 105, 12), (14, 102, 110, 15), (65, 106, 108, 66), (15, 110, 101, 63), (70, 93, 109, 6), (10, 107, 92, 11), (9, 97, 94, 69), (6, 109, 99, 7), (61, 98, 103, 62), (66, 108, 107, 10), (67, 91, 96, 68), (13, 104, 106, 65), (12, 105, 104, 13), (62, 103, 102, 14), (63, 101, 100, 64), (7, 99, 98, 61), (8, 95, 97, 9), (68, 96, 95, 8), (69, 94, 93, 70), (11, 92, 91, 67), (100, 116, 127, 105), (102, 117, 130, 110), (106, 119, 128, 108), (110, 130, 125, 101), (93, 112, 129, 109), (107, 120, 121, 92), (97, 114, 122, 94), (109, 129, 124, 99), (98, 115, 126, 103), (108, 128, 120, 107), (91, 111, 123, 96), (104, 118, 119, 106), (105, 127, 118, 104), (103, 126, 117, 102), (101, 125, 116, 100), (99, 124, 115, 98), (95, 113, 114, 97), (96, 123, 113, 95), (94, 122, 112, 93), (92, 121, 111, 91), (84, 144, 137, 77), (89, 149, 150, 90), (78, 138, 145, 85), (90, 150, 131, 71), (85, 145, 146, 86), (72, 132, 141, 81), (79, 139, 140, 80), (86, 146, 135, 75), (81, 141, 142, 82), (77, 137, 138, 78), (76, 136, 147, 87), (82, 142, 139, 79), (75, 135, 136, 76), (87, 147, 148, 88), (80, 140, 143, 83), (73, 133, 134, 74), (88, 148, 133, 73), (83, 143, 144, 84), (71, 131, 132, 72), (74, 134, 149, 89), (149, 169, 170, 150), (138, 158, 165, 145), (150, 170, 151, 131), (145, 165, 166, 146), (132, 152, 161, 141), (139, 159, 160, 140), (146, 166, 155, 135), (141, 161, 162, 142), (137, 157, 158, 138), (136, 156, 167, 147), (142, 162, 159, 139), (135, 155, 156, 136), (147, 167, 168, 148), (140, 160, 163, 143), (133, 153, 154, 134), (148, 168, 153, 133), (143, 163, 164, 144), (131, 151, 152, 132), (134, 154, 169, 149), (144, 164, 157, 137), (167, 171, 153, 168), (167, 156, 155, 171), (165, 171, 155, 166), (169, 154, 153, 171), (169, 171, 151, 170), (161, 152, 151, 171), (161, 171, 159, 162), (163, 160, 159, 171), (163, 171, 157, 164), (165, 158, 157, 171)])
me_icosphere.polygons.foreach_set('use_smooth', [True] * 230)
_uv = me_icosphere.uv_layers.new(name='UVMap')
_uv.uv.foreach_set('vector', [0.08704, 0.3721, 0.132, 0.3843, 0.1095, 0.4486, 0.8735, 0.8785, 0.8241, 0.8835, 0.8457, 0.8305, 0.8466, 0.1035, 0.8051, 0.07539, 0.8559, 0.03247, 0.4647, 0.1572, 0.4329, 0.1292, 0.4861, 0.08606, 0.2866, 0.3565, 0.3166, 0.383, 0.2718, 0.4358, 0.7368, 0.6294, 0.7835, 0.6023, 0.7703, 0.6548, 0.706, 0.6061, 0.7506, 0.5711, 0.7368, 0.6294, 0.2718, 0.4358, 0.2989, 0.4669, 0.2493, 0.5095, 0.7368, 0.6294, 0.7506, 0.5711, 0.7835, 0.6023, 0.7506, 0.5711, 0.8046, 0.5499, 0.7835, 0.6023, 0.6153, 0.05184, 0.5964, 0.08685, 0.567, 0.02241, 0.5964, 0.08685, 0.5401, 0.07547, 0.567, 0.02241, 0.567, 0.02241, 0.5401, 0.07547, 0.5116, 0.02311, 0.5401, 0.07547, 0.4861, 0.08606, 0.5116, 0.02311, 0.2718, 0.4358, 0.3166, 0.383, 0.2989, 0.4669, 0.6167, 0.1683, 0.5657, 0.1498, 0.5964, 0.08685, 0.5964, 0.08685, 0.5657, 0.1498, 0.5401, 0.07547, 0.5657, 0.1498, 0.511, 0.1476, 0.5401, 0.07547, 0.5401, 0.07547, 0.511, 0.1476, 0.4861, 0.08606, 0.511, 0.1476, 0.4647, 0.1572, 0.4861, 0.08606, 0.7835, 0.6023, 0.8157, 0.6503, 0.7703, 0.6548, 0.8046, 0.5499, 0.8376, 0.5942, 0.7835, 0.6023, 0.4861, 0.08606, 0.4541, 0.05436, 0.5116, 0.02311, 0.7835, 0.6023, 0.8376, 0.5942, 0.8157, 0.6503, 0.8376, 0.5942, 0.872, 0.6503, 0.8157, 0.6503, 0.8046, 0.5499, 0.8631, 0.5446, 0.8376, 0.5942, 0.8631, 0.5446, 0.8988, 0.5969, 0.8376, 0.5942, 0.8376, 0.5942, 0.8988, 0.5969, 0.872, 0.6503, 0.8988, 0.5969, 0.9284, 0.6548, 0.872, 0.6503, 0.4861, 0.08606, 0.4329, 0.1292, 0.4541, 0.05436, 0.9822, 0.1168, 0.941, 0.09797, 0.9559, 0.0345, 0.9559, 0.0345, 0.941, 0.09797, 0.9064, 0.02241, 0.941, 0.09797, 0.8923, 0.09418, 0.9064, 0.02241, 0.9064, 0.02241, 0.8923, 0.09418, 0.8559, 0.03247, 0.8923, 0.09418, 0.8466, 0.1035, 0.8559, 0.03247, 0.8157, 0.6503, 0.7888, 0.7072, 0.7703, 0.6548, 0.872, 0.6503, 0.8434, 0.7097, 0.8157, 0.6503, 0.9284, 0.6548, 0.9055, 0.7129, 0.872, 0.6503, 0.8157, 0.6503, 0.8434, 0.7097, 0.7888, 0.7072, 0.8434, 0.7097, 0.8156, 0.7697, 0.7888, 0.7072, 0.872, 0.6503, 0.9055, 0.7129, 0.8434, 0.7097, 0.9055, 0.7129, 0.8754, 0.7769, 0.8434, 0.7097, 0.8434, 0.7097, 0.8754, 0.7769, 0.8156, 0.7697, 0.8754, 0.7769, 0.8457, 0.8305, 0.8156, 0.7697, 0.9284, 0.6548, 0.9612, 0.7162, 0.9055, 0.7129, 0.9612, 0.7162, 0.9363, 0.7791, 0.9055, 0.7129, 0.9055, 0.7129, 0.9363, 0.7791, 0.8754, 0.7769, 0.9363, 0.7791, 0.9044, 0.8369, 0.8754, 0.7769, 0.8754, 0.7769, 0.9044, 0.8369, 0.8457, 0.8305, 0.9044, 0.8369, 0.8735, 0.8785, 0.8457, 0.8305, 0.7888, 0.7072, 0.7401, 0.6943, 0.7703, 0.6548, 0.8156, 0.7697, 0.7601, 0.7581, 0.7888, 0.7072, 0.8457, 0.8305, 0.7903, 0.8263, 0.8156, 0.7697, 0.7888, 0.7072, 0.7601, 0.7581, 0.7401, 0.6943, 0.7601, 0.7581, 0.713, 0.7425, 0.7401, 0.6943, 0.8156, 0.7697, 0.7903, 0.8263, 0.7601, 0.7581, 0.7903, 0.8263, 0.7354, 0.8118, 0.7601, 0.7581, 0.7601, 0.7581, 0.7354, 0.8118, 0.713, 0.7425, 0.08569, 0.4837, 0.1095, 0.4486, 0.1391, 0.5181, 0.8457, 0.8305, 0.8241, 0.8835, 0.7903, 0.8263, 0.8241, 0.8835, 0.769, 0.8763, 0.7903, 0.8263, 0.7903, 0.8263, 0.769, 0.8763, 0.7354, 0.8118, 0.769, 0.8763, 0.7205, 0.8561, 0.7354, 0.8118, 0.08569, 0.4837, 0.05985, 0.4031, 0.1095, 0.4486, 0.05985, 0.4031, 0.08704, 0.3721, 0.1095, 0.4486, 0.7401, 0.6943, 0.7368, 0.6294, 0.7703, 0.6548, 0.713, 0.7425, 0.7028, 0.6724, 0.7401, 0.6943, 0.1095, 0.4486, 0.1621, 0.4637, 0.1391, 0.5181, 0.7401, 0.6943, 0.7028, 0.6724, 0.7368, 0.6294, 0.1949, 0.5273, 0.2493, 0.5095, 0.2228, 0.5618, 0.1391, 0.5181, 0.1621, 0.4637, 0.1949, 0.5273, 0.1621, 0.4637, 0.2211, 0.4591, 0.1949, 0.5273, 0.1949, 0.5273, 0.2211, 0.4591, 0.2493, 0.5095, 0.2211, 0.4591, 0.2718, 0.4358, 0.2493, 0.5095, 0.1095, 0.4486, 0.132, 0.3843, 0.1621, 0.4637, 0.132, 0.3843, 0.1879, 0.3863, 0.1621, 0.4637, 0.1621, 0.4637, 0.1879, 0.3863, 0.2211, 0.4591, 0.1879, 0.3863, 0.2432, 0.3756, 0.2211, 0.4591, 0.2211, 0.4591, 0.2432, 0.3756, 0.2718, 0.4358, 0.2432, 0.3756, 0.2866, 0.3565, 0.2718, 0.4358, 0.3166, 0.2827, 0.3166, 0.383, 0.2866, 0.3565, 0.634, 0.2684, 0.5864, 0.2461, 0.6167, 0.1683, 0.5864, 0.2461, 0.5657, 0.1498, 0.6167, 0.1683, 0.5864, 0.2461, 0.5269, 0.2324, 0.5657, 0.1498, 0.5269, 0.2324, 0.511, 0.1476, 0.5657, 0.1498, 0.5269, 0.2324, 0.4726, 0.2298, 0.511, 0.1476, 0.4726, 0.2298, 0.4647, 0.1572, 0.511, 0.1476, 0.4246, 0.219, 0.4329, 0.1292, 0.4647, 0.1572, 0.4246, 0.219, 0.3865, 0.2007, 0.4329, 0.1292, 0.9671, 0.192, 0.941, 0.09797, 0.9822, 0.1168, 0.9671, 0.192, 0.9183, 0.1793, 0.941, 0.09797, 0.9183, 0.1793, 0.8923, 0.09418, 0.941, 0.09797, 0.9183, 0.1793, 0.8664, 0.1772, 0.8923, 0.09418, 0.8664, 0.1772, 0.8466, 0.1035, 0.8923, 0.09418, 0.8111, 0.1675, 0.8051, 0.07539, 0.8466, 0.1035, 0.8111, 0.1675, 0.7594, 0.1515, 0.8051, 0.07539, 0.7594, 0.1515, 0.7604, 0.06598, 0.8051, 0.07539, 0.7594, 0.1515, 0.7126, 0.1518, 0.7604, 0.06598, 0.9612, 0.8441, 0.9044, 0.8369, 0.9363, 0.7791, 0.9612, 0.8441, 0.9219, 0.8953, 0.9044, 0.8369, 0.9219, 0.8953, 0.8735, 0.8785, 0.9044, 0.8369, 0.5681, 0.6212, 0.5442, 0.5506, 0.5902, 0.5735, 0.5681, 0.6212, 0.5112, 0.6077, 0.5442, 0.5506, 0.5112, 0.6077, 0.4888, 0.5446, 0.5442, 0.5506, 0.5112, 0.6077, 0.4493, 0.6134, 0.4888, 0.5446, 0.4493, 0.6134, 0.4357, 0.5606, 0.4888, 0.5446, 0.01842, 0.3275, 0.04997, 0.3036, 0.05985, 0.4031, 0.04997, 0.3036, 0.08704, 0.3721, 0.05985, 0.4031, 0.09627, 0.2915, 0.132, 0.3843, 0.08704, 0.3721, 0.09627, 0.2915, 0.1515, 0.2928, 0.132, 0.3843, 0.1515, 0.2928, 0.1879, 0.3863, 0.132, 0.3843, 0.1515, 0.2928, 0.2148, 0.2878, 0.1879, 0.3863, 0.2148, 0.2878, 0.2432, 0.3756, 0.1879, 0.3863, 0.2148, 0.2878, 0.2695, 0.2779, 0.2432, 0.3756, 0.2695, 0.2779, 0.2866, 0.3565, 0.2432, 0.3756, 0.4726, 0.2298, 0.4246, 0.219, 0.4647, 0.1572, 0.8664, 0.1772, 0.8111, 0.1675, 0.8466, 0.1035, 0.6213, 0.637, 0.5681, 0.6212, 0.5902, 0.5735, 0.04997, 0.3036, 0.09627, 0.2915, 0.08704, 0.3721, 0.2695, 0.2779, 0.3166, 0.2827, 0.2866, 0.3565, 0.5681, 0.6212, 0.5681, 0.6212, 0.5112, 0.6077, 0.5112, 0.6077, 0.1515, 0.2928, 0.1515, 0.2928, 0.2148, 0.2878, 0.2148, 0.2878, 0.4493, 0.6134, 0.4493, 0.6134, 0.3991, 0.6368, 0.3991, 0.6368, 0.04997, 0.3036, 0.04997, 0.3036, 0.09627, 0.2915, 0.09627, 0.2915, 0.634, 0.2684, 0.634, 0.2684, 0.5864, 0.2461, 0.5864, 0.2461, 0.9671, 0.192, 0.9671, 0.192, 0.9183, 0.1793, 0.9183, 0.1793, 0.5269, 0.2324, 0.5269, 0.2324, 0.4726, 0.2298, 0.4726, 0.2298, 0.8664, 0.1772, 0.8664, 0.1772, 0.8111, 0.1675, 0.8111, 0.1675, 0.8111, 0.1675, 0.8111, 0.1675, 0.7594, 0.1515, 0.7594, 0.1515, 0.5112, 0.6077, 0.5112, 0.6077, 0.4493, 0.6134, 0.4493, 0.6134, 0.664, 0.6531, 0.664, 0.6531, 0.6213, 0.637, 0.6213, 0.637, 0.5864, 0.2461, 0.5864, 0.2461, 0.5269, 0.2324, 0.5269, 0.2324, 0.2695, 0.2779, 0.2695, 0.2779, 0.3166, 0.2827, 0.3166, 0.2827, 0.09627, 0.2915, 0.09627, 0.2915, 0.1515, 0.2928, 0.1515, 0.2928, 0.6213, 0.637, 0.6213, 0.637, 0.5681, 0.6212, 0.5681, 0.6212, 0.2148, 0.2878, 0.2148, 0.2878, 0.2695, 0.2779, 0.2695, 0.2779, 0.4246, 0.219, 0.4246, 0.219, 0.3865, 0.2007, 0.3865, 0.2007, 0.7594, 0.1515, 0.7594, 0.1515, 0.7126, 0.1518, 0.7126, 0.1518, 0.4726, 0.2298, 0.4726, 0.2298, 0.4246, 0.219, 0.4246, 0.219, 0.9183, 0.1793, 0.9183, 0.1793, 0.8664, 0.1772, 0.8664, 0.1772, 0.9183, 0.1793, 0.9183, 0.1793, 0.8664, 0.1772, 0.8664, 0.1772, 0.4726, 0.2298, 0.4726, 0.2298, 0.4246, 0.219, 0.4246, 0.219, 0.7594, 0.1515, 0.7594, 0.1515, 0.7126, 0.1518, 0.7126, 0.1518, 0.4246, 0.219, 0.4246, 0.219, 0.3865, 0.2007, 0.3865, 0.2007, 0.2148, 0.2878, 0.2148, 0.2878, 0.2695, 0.2779, 0.2695, 0.2779, 0.6213, 0.637, 0.6213, 0.637, 0.5681, 0.6212, 0.5681, 0.6212, 0.09627, 0.2915, 0.09627, 0.2915, 0.1515, 0.2928, 0.1515, 0.2928, 0.2695, 0.2779, 0.2695, 0.2779, 0.3166, 0.2827, 0.3166, 0.2827, 0.5864, 0.2461, 0.5864, 0.2461, 0.5269, 0.2324, 0.5269, 0.2324, 0.664, 0.6531, 0.664, 0.6531, 0.6213, 0.637, 0.6213, 0.637, 0.5112, 0.6077, 0.5112, 0.6077, 0.4493, 0.6134, 0.4493, 0.6134, 0.8111, 0.1675, 0.8111, 0.1675, 0.7594, 0.1515, 0.7594, 0.1515, 0.8664, 0.1772, 0.8664, 0.1772, 0.8111, 0.1675, 0.8111, 0.1675, 0.5269, 0.2324, 0.5269, 0.2324, 0.4726, 0.2298, 0.4726, 0.2298, 0.9671, 0.192, 0.9671, 0.192, 0.9183, 0.1793, 0.9183, 0.1793, 0.634, 0.2684, 0.634, 0.2684, 0.5864, 0.2461, 0.5864, 0.2461, 0.04997, 0.3036, 0.04997, 0.3036, 0.09627, 0.2915, 0.09627, 0.2915, 0.4493, 0.6134, 0.4493, 0.6134, 0.3991, 0.6368, 0.3991, 0.6368, 0.1515, 0.2928, 0.1515, 0.2928, 0.2148, 0.2878, 0.2148, 0.2878, 0.5681, 0.6212, 0.5681, 0.6212, 0.5112, 0.6077, 0.5112, 0.6077, 0.9183, 0.1793, 0.9183, 0.1793, 0.8664, 0.1772, 0.8664, 0.1772, 0.4726, 0.2298, 0.4726, 0.2298, 0.4246, 0.219, 0.4246, 0.219, 0.7594, 0.1515, 0.7594, 0.1515, 0.7126, 0.1518, 0.7126, 0.1518, 0.4246, 0.219, 0.4246, 0.219, 0.3865, 0.2007, 0.3865, 0.2007, 0.2148, 0.2878, 0.2148, 0.2878, 0.2695, 0.2779, 0.2695, 0.2779, 0.6213, 0.637, 0.6213, 0.637, 0.5681, 0.6212, 0.5681, 0.6212, 0.09627, 0.2915, 0.09627, 0.2915, 0.1515, 0.2928, 0.1515, 0.2928, 0.2695, 0.2779, 0.2695, 0.2779, 0.3166, 0.2827, 0.3166, 0.2827, 0.5864, 0.2461, 0.5864, 0.2461, 0.5269, 0.2324, 0.5269, 0.2324, 0.664, 0.6531, 0.664, 0.6531, 0.6213, 0.637, 0.6213, 0.637, 0.5112, 0.6077, 0.5112, 0.6077, 0.4493, 0.6134, 0.4493, 0.6134, 0.8111, 0.1675, 0.8111, 0.1675, 0.7594, 0.1515, 0.7594, 0.1515, 0.8664, 0.1772, 0.8664, 0.1772, 0.8111, 0.1675, 0.8111, 0.1675, 0.5269, 0.2324, 0.5269, 0.2324, 0.4726, 0.2298, 0.4726, 0.2298, 0.9671, 0.192, 0.9671, 0.192, 0.9183, 0.1793, 0.9183, 0.1793, 0.634, 0.2684, 0.634, 0.2684, 0.5864, 0.2461, 0.5864, 0.2461, 0.04997, 0.3036, 0.04997, 0.3036, 0.09627, 0.2915, 0.09627, 0.2915, 0.4493, 0.6134, 0.4493, 0.6134, 0.3991, 0.6368, 0.3991, 0.6368, 0.1515, 0.2928, 0.1515, 0.2928, 0.2148, 0.2878, 0.2148, 0.2878, 0.5681, 0.6212, 0.5681, 0.6212, 0.5112, 0.6077, 0.5112, 0.6077, 0.9183, 0.1793, 0.9183, 0.1793, 0.8664, 0.1772, 0.8664, 0.1772, 0.1515, 0.2928, 0.1515, 0.2928, 0.2148, 0.2878, 0.2148, 0.2878, 0.8111, 0.1675, 0.8111, 0.1675, 0.7594, 0.1515, 0.7594, 0.1515, 0.2148, 0.2878, 0.2148, 0.2878, 0.2695, 0.2779, 0.2695, 0.2779, 0.7594, 0.1515, 0.7594, 0.1515, 0.7126, 0.1518, 0.7126, 0.1518, 0.634, 0.2684, 0.634, 0.2684, 0.5864, 0.2461, 0.5864, 0.2461, 0.4726, 0.2298, 0.4726, 0.2298, 0.4246, 0.219, 0.4246, 0.219, 0.664, 0.6531, 0.664, 0.6531, 0.6213, 0.637, 0.6213, 0.637, 0.5864, 0.2461, 0.5864, 0.2461, 0.5269, 0.2324, 0.5269, 0.2324, 0.8664, 0.1772, 0.8664, 0.1772, 0.8111, 0.1675, 0.8111, 0.1675, 0.5681, 0.6212, 0.5681, 0.6212, 0.5112, 0.6077, 0.5112, 0.6077, 0.5269, 0.2324, 0.5269, 0.2324, 0.4726, 0.2298, 0.4726, 0.2298, 0.6213, 0.637, 0.6213, 0.637, 0.5681, 0.6212, 0.5681, 0.6212, 0.5112, 0.6077, 0.5112, 0.6077, 0.4493, 0.6134, 0.4493, 0.6134, 0.4246, 0.219, 0.4246, 0.219, 0.3865, 0.2007, 0.3865, 0.2007, 0.04997, 0.3036, 0.04997, 0.3036, 0.09627, 0.2915, 0.09627, 0.2915, 0.4493, 0.6134, 0.4493, 0.6134, 0.3991, 0.6368, 0.3991, 0.6368, 0.9671, 0.192, 0.9671, 0.192, 0.9183, 0.1793, 0.9183, 0.1793, 0.2695, 0.2779, 0.2695, 0.2779, 0.3166, 0.2827, 0.3166, 0.2827, 0.09627, 0.2915, 0.09627, 0.2915, 0.1515, 0.2928, 0.1515, 0.2928, 0.1515, 0.2928, 0.1515, 0.2928, 0.2148, 0.2878, 0.2148, 0.2878, 0.8111, 0.1675, 0.8111, 0.1675, 0.7594, 0.1515, 0.7594, 0.1515, 0.2148, 0.2878, 0.2148, 0.2878, 0.2695, 0.2779, 0.2695, 0.2779, 0.7594, 0.1515, 0.7594, 0.1515, 0.7126, 0.1518, 0.7126, 0.1518, 0.634, 0.2684, 0.634, 0.2684, 0.5864, 0.2461, 0.5864, 0.2461, 0.4726, 0.2298, 0.4726, 0.2298, 0.4246, 0.219, 0.4246, 0.219, 0.664, 0.6531, 0.664, 0.6531, 0.6213, 0.637, 0.6213, 0.637, 0.5864, 0.2461, 0.5864, 0.2461, 0.5269, 0.2324, 0.5269, 0.2324, 0.8664, 0.1772, 0.8664, 0.1772, 0.8111, 0.1675, 0.8111, 0.1675, 0.5681, 0.6212, 0.5681, 0.6212, 0.5112, 0.6077, 0.5112, 0.6077, 0.5269, 0.2324, 0.5269, 0.2324, 0.4726, 0.2298, 0.4726, 0.2298, 0.6213, 0.637, 0.6213, 0.637, 0.5681, 0.6212, 0.5681, 0.6212, 0.5112, 0.6077, 0.5112, 0.6077, 0.4493, 0.6134, 0.4493, 0.6134, 0.4246, 0.219, 0.4246, 0.219, 0.3865, 0.2007, 0.3865, 0.2007, 0.04997, 0.3036, 0.04997, 0.3036, 0.09627, 0.2915, 0.09627, 0.2915, 0.4493, 0.6134, 0.4493, 0.6134, 0.3991, 0.6368, 0.3991, 0.6368, 0.9671, 0.192, 0.9671, 0.192, 0.9183, 0.1793, 0.9183, 0.1793, 0.2695, 0.2779, 0.2695, 0.2779, 0.3166, 0.2827, 0.3166, 0.2827, 0.09627, 0.2915, 0.09627, 0.2915, 0.1515, 0.2928, 0.1515, 0.2928, 0.9183, 0.1793, 0.9183, 0.1793, 0.8664, 0.1772, 0.8664, 0.1772, 0.5112, 0.6077, 0.0, 0.0, 0.3991, 0.6368, 0.4493, 0.6134, 0.5112, 0.6077, 0.5681, 0.6212, 0.6213, 0.637, 0.0, 0.0, 0.7594, 0.1515, 0.0, 0.0, 0.6213, 0.637, 0.664, 0.6531, 0.1515, 0.2928, 0.09627, 0.2915, 0.3991, 0.6368, 0.0, 0.0, 0.1515, 0.2928, 0.0, 0.0, 0.2695, 0.2779, 0.2148, 0.2878, 0.5864, 0.2461, 0.3166, 0.2827, 0.2695, 0.2779, 0.0, 0.0, 0.5864, 0.2461, 0.0, 0.0, 0.4726, 0.2298, 0.5269, 0.2324, 0.3865, 0.2007, 0.4246, 0.219, 0.4726, 0.2298, 0.0, 0.0, 0.3865, 0.2007, 0.0, 0.0, 0.8664, 0.1772, 0.9183, 0.1793, 0.7594, 0.1515, 0.8111, 0.1675, 0.8664, 0.1772, 0.0, 0.0])
me_icosphere.materials.append(mat_egg_material)
me_icosphere.use_remesh_preserve_volume = False
me_icosphere.use_remesh_preserve_attributes = False
me_icosphere.use_mirror_vertex_groups = False
me_icosphere.update()

# ---- objects
ob_egg_lower = bpy.data.objects.new('egg_lower', me_icosphere_003)
ob_egg = bpy.data.objects.new('egg', me_icosphere_001)
ob_egg_upper = bpy.data.objects.new('egg_upper', me_icosphere)
ob_lamp = bpy.data.objects.new('Lamp', light_lamp)
ob_camera = bpy.data.objects.new('Camera', cam_camera)

# ---- transforms, parenting, visibility, modifiers, constraints
ob_egg_lower.location = (0.0, 0.0, 0.0)
ob_egg_lower.hide_viewport = True
ob_egg_lower.lineart.crease_threshold = 0.0
_m = ob_egg_lower.modifiers.new('Subsurf', 'SUBSURF')
_m.uv_smooth = 'PRESERVE_CORNERS'
_m.quality = 1
_m.render_levels = 1
_m.show_only_control_edges = False
ob_egg.location = (0.0, 0.0, 0.0)
ob_egg.lineart.crease_threshold = 0.0
_m = ob_egg.modifiers.new('Subsurf', 'SUBSURF')
_m.uv_smooth = 'PRESERVE_CORNERS'
_m.quality = 1
_m.render_levels = 1
_m.show_only_control_edges = False
ob_egg_upper.location = (0.0, 0.0, 0.0)
ob_egg_upper.hide_viewport = True
ob_egg_upper.lineart.crease_threshold = 0.0
_m = ob_egg_upper.modifiers.new('Subsurf', 'SUBSURF')
_m.uv_smooth = 'PRESERVE_CORNERS'
_m.quality = 1
_m.render_levels = 1
_m.show_only_control_edges = False
ob_lamp.location = (4.076, 1.005, 5.904)
ob_lamp.rotation_euler = (0.6503, 0.05522, 1.866)
ob_lamp.lock_rotations_4d = False
ob_lamp.empty_display_type = 'ARROWS'
ob_lamp.color = (0.0, 0.0, 0.0, 0.0)
ob_lamp.lineart.crease_threshold = 0.0
ob_camera.location = (7.481, -6.508, 5.344)
ob_camera.rotation_euler = (1.109, 0.0, 0.8149)
ob_camera.lock_rotations_4d = False
ob_camera.empty_display_type = 'ARROWS'
ob_camera.color = (0.0, 0.0, 0.0, 0.0)
ob_camera.display_type = 'WIRE'
ob_camera.lineart.crease_threshold = 0.0

# ---- collection membership
col_collection_1.objects.link(ob_egg_lower)
col_collection_1.objects.link(ob_egg)
col_collection_1.objects.link(ob_egg_upper)
col_collection_1.objects.link(ob_lamp)
col_collection_1.objects.link(ob_camera)

# ---- scene / render settings (as saved in the file)
scene.camera = ob_camera
scene.frame_start = 1; scene.frame_end = 250; scene.frame_set(0)
scene.render.engine = 'CYCLES'
scene.render.resolution_percentage = 50
scene.render.dither_intensity = 0.0
scene.cycles.use_denoising = False
scene.cycles.samples = 128
scene.cycles.sampling_pattern = 'TABULATED_SOBOL'
scene.cycles.light_sampling_threshold = 0.0
scene.cycles.use_adaptive_sampling = False
scene.cycles.use_light_tree = False
scene.cycles.blur_glossy = 0.0
scene.cycles.sample_clamp_indirect = 0.0
scene.view_settings.view_transform = 'Standard'
bpy.context.view_layer.update()
